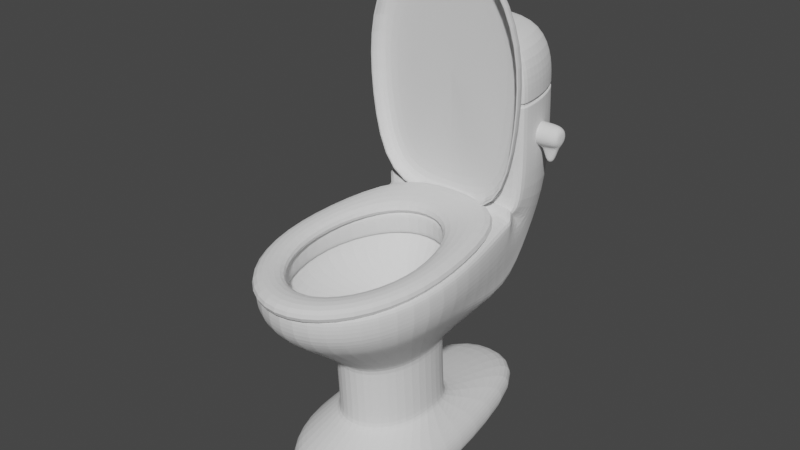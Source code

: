 # Source: Toilet.blend  (saved by Blender 2.91.10; exported with 4.5.12 LTS)
import bpy
from mathutils import Matrix  # noqa: F401  (used for matrix-valued properties, if any)

bpy.ops.wm.read_factory_settings(use_empty=True)
scene = bpy.context.scene
scene.name = 'Scene'

# ---- collections
col_collection = bpy.data.collections.new('Collection'); scene.collection.children.link(col_collection)

# ---- world
world_world = bpy.data.worlds.new('World'); scene.world = world_world
world_world.use_nodes = True; world_world.node_tree.nodes.clear()
_N = world_world.node_tree.nodes; _L = world_world.node_tree.links
n0 = _N.new('ShaderNodeOutputWorld'); n0.name = 'World Output'; n0.location = (300, 300)
n1 = _N.new('ShaderNodeBackground'); n1.name = 'Background'; n1.location = (10, 300)
n1.inputs[0].default_value = (0.05088, 0.05088, 0.05088, 1.0)
_L.new(n1.outputs[0], n0.inputs[0])
n0.is_active_output = True
world_world.color = (0.05088, 0.05088, 0.05088)
world_world.use_sun_shadow = False
world_world.sun_shadow_jitter_overblur = 0.0

# ---- meshes
me_cylinder_003 = bpy.data.meshes.new('Cylinder.003')
me_cylinder_003.from_pydata([(0.05604, 0.5227, 0.7708), (1.153, -0.7085, 0.6805), (1.153, -1.73, 0.6805), (0.7278, -2.552, 0.6805), (0.048, -2.862, 0.6805), (-0.6318, -2.552, 0.6805), (-1.057, -1.73, 0.6805), (-1.057, -0.7085, 0.6805), (-0.8305, 0.5227, 0.6805), (0.9265, 0.5227, 0.6805), (0.05604, 0.04204, 0.9705), (0.6767, -0.7564, 0.8856), (0.6768, -1.618, 0.8876), (0.3804, -2.191, 0.8907), (0.048, -2.343, 0.8927), (-0.2844, -2.191, 0.8907), (-0.5808, -1.618, 0.8876), (-0.5807, -0.7564, 0.8856), (0.5298, 0.04256, 0.8802), (-0.4338, 0.04255, 0.8802), (1.153, -0.713, 0.8862), (1.153, -1.734, 0.8862), (0.7278, -2.556, 0.8862), (0.048, -2.867, 0.8862), (-0.6318, -2.556, 0.8862), (-1.057, -1.734, 0.8862), (-1.057, -0.713, 0.8862), (0.9265, 0.5182, 0.8862), (-0.8305, 0.5182, 0.8862), (0.05605, 0.5182, 0.9764), (0.1267, 3.713, 0.552), (0.1267, 3.424, 1.95), (0.7656, 3.723, 0.3151), (0.7958, 3.434, 1.702), (1.032, 3.536, -0.3236), (1.07, 3.322, -0.3228), (1.032, 3.569, -1.107), (1.07, 3.357, -1.126), (0.6799, 3.596, -1.736), (0.7065, 3.384, -1.775), (0.1187, 3.606, -1.973), (0.1187, 3.395, -2.023), (-0.4426, 3.596, -1.736), (-0.4691, 3.384, -1.775), (-0.7948, 3.569, -1.107), (-0.8324, 3.357, -1.126), (-0.7948, 3.536, -0.3236), (-0.8324, 3.322, -0.3228), (-0.5122, 3.723, 0.3151), (-0.5424, 3.434, 1.702), (1.26, 0.9211, -0.3446), (1.26, 0.9621, -1.308), (0.824, 0.9953, -2.087), (0.1187, 1.008, -2.385), (-0.5867, 0.9953, -2.087), (-1.023, 0.9621, -1.308), (-1.023, 0.9211, -0.3446), (0.1267, 3.653, 1.96), (0.7958, 3.663, 1.712), (1.07, 3.535, -0.3138), (1.07, 3.57, -1.116), (0.7065, 3.597, -1.766), (0.1187, 3.608, -2.014), (-0.4691, 3.597, -1.766), (-0.8324, 3.57, -1.116), (-0.8324, 3.535, -0.3138), (-0.5424, 3.663, 1.712), (-0.7295, 3.177, -0.3725), (-0.47, 3.281, 1.582), (-0.7295, 3.208, -1.088), (-0.4055, 3.232, -1.668), (0.1187, 3.242, -1.889), (0.6429, 3.232, -1.668), (0.9668, 3.208, -1.088), (0.1267, 3.272, 1.803), (0.7234, 3.281, 1.582), (0.9668, 3.177, -0.3725), (0.5281, 2.999, 0.2143), (0.5355, 3.028, 0.2271), (0.1267, 3.022, 0.3786), (0.1267, 2.992, 0.3631), (0.6893, 2.853, -0.1823), (0.6998, 2.88, -0.1767), (0.6893, 2.873, -0.6639), (0.6998, 2.901, -0.6672), (0.4713, 2.89, -1.054), (0.4778, 2.918, -1.064), (0.1187, 2.896, -1.202), (0.1187, 2.924, -1.215), (-0.234, 2.89, -1.054), (-0.2405, 2.918, -1.064), (-0.452, 2.873, -0.6639), (-0.4624, 2.901, -0.6672), (-0.452, 2.853, -0.1823), (-0.4624, 2.88, -0.1767), (-0.2747, 2.999, 0.2143), (-0.2821, 3.028, 0.2271), (0.5341, 2.024, 0.1822), (0.5281, 2.057, 0.1742), (0.1267, 2.05, 0.323), (0.1267, 2.018, 0.3332), (0.6978, 1.946, -0.2173), (0.6893, 1.976, -0.2196), (0.6978, 1.967, -0.7061), (0.6893, 1.997, -0.7012), (0.4766, 1.984, -1.101), (0.4713, 2.014, -1.091), (0.1187, 1.991, -1.253), (0.1187, 2.02, -1.24), (-0.2392, 1.984, -1.101), (-0.234, 2.014, -1.091), (-0.4605, 1.967, -0.7061), (-0.452, 1.997, -0.7012), (-0.4605, 1.946, -0.2173), (-0.452, 1.976, -0.2196), (-0.2807, 2.024, 0.1822), (-0.2747, 2.057, 0.1742), (0.6618, 0.8936, 0.3011), (0.1187, 0.8839, 0.5303), (1.044, 0.9227, -0.3823), (1.044, 0.9605, -1.27), (0.6618, 0.9896, -1.954), (0.1187, 0.9993, -2.183), (-0.4244, 0.9896, -1.954), (-0.8067, 0.9605, -1.27), (-0.8067, 0.9227, -0.3823), (-0.4244, 0.8936, 0.3011), (0.5531, 1.253, 0.09053), (0.1187, 1.245, 0.2739), (0.859, 1.276, -0.4562), (0.859, 1.306, -1.166), (0.5531, 1.33, -1.713), (0.1187, 1.337, -1.897), (-0.3158, 1.33, -1.713), (-0.6216, 1.306, -1.166), (-0.6216, 1.276, -0.4562), (-0.3158, 1.253, 0.09053), (0.4888, 1.612, -0.1238), (0.4888, 1.624, -0.3902), (-0.09857, 1.632, -0.5952), (-0.2515, 1.612, -0.1238), (-0.09857, 1.604, 0.0812), (0.3359, 1.604, 0.0812), (0.1187, 1.601, 0.15), (0.3359, 1.632, -0.5952), (0.1187, 1.635, -0.664), (-0.2515, 1.624, -0.3902), (0.2586, 2.002, -0.0224), (0.1187, 2.0, 0.02189), (0.3571, 2.007, -0.1545), (0.3571, 2.015, -0.3261), (0.2586, 2.02, -0.4582), (0.1187, 2.022, -0.5025), (-0.02128, 2.02, -0.4582), (-0.1198, 2.015, -0.3261), (-0.1198, 2.007, -0.1545), (-0.02128, 2.002, -0.0224), (0.19, 2.471, -0.1534), (0.1187, 2.489, -0.139), (0.2402, 2.419, -0.1964), (0.2402, 2.352, -0.2523), (0.19, 2.3, -0.2953), (0.1187, 2.283, -0.3097), (0.04734, 2.3, -0.2953), (-0.002866, 2.352, -0.2523), (-0.002866, 2.419, -0.1964), (0.04734, 2.471, -0.1534), (0.1933, 2.942, -0.6821), (0.122, 2.965, -0.679), (0.2436, 2.876, -0.6914), (0.2436, 2.789, -0.7034), (0.1933, 2.722, -0.7127), (0.122, 2.7, -0.7158), (0.05069, 2.722, -0.7127), (0.0004827, 2.789, -0.7034), (0.0004827, 2.876, -0.6914), (0.05069, 2.942, -0.6821), (0.1933, 2.99, -1.022), (0.122, 3.012, -1.019), (0.2436, 2.923, -1.031), (0.2436, 2.836, -1.044), (0.1933, 2.769, -1.053), (0.122, 2.747, -1.056), (0.05069, 2.769, -1.053), (0.0004827, 2.836, -1.044), (0.0004827, 2.923, -1.031), (0.05069, 2.99, -1.022), (-0.7983, 1.022, 0.7908), (0.1267, 0.5001, 0.7686), (0.1267, 1.727, 0.9742), (1.036, 1.022, 0.7908), (0.003906, 0.4394, 0.9012), (0.003906, 1.173, 1.578), (-0.9062, 0.8206, 1.236), (0.9277, 0.8206, 1.236), (-1.023, 0.3957, 1.436), (0.02104, 0.4148, 0.9866), (0.02104, 0.376, 1.898), (1.065, 0.3957, 1.436), (-1.023, -1.323, 1.363), (0.02104, -1.304, 0.9135), (0.02104, -1.343, 1.825), (1.065, -1.323, 1.363), (0.02104, -1.753, 1.345), (-0.8139, -1.753, 1.345), (0.856, -1.753, 1.345), (0.6124, 0.6306, 0.1873), (0.6329, 0.5971, 0.2142), (0.1187, 0.5878, 0.4311), (0.1187, 0.6217, 0.3956), (0.9599, 0.657, -0.434), (0.9918, 0.6244, -0.4271), (0.9599, 0.6914, -1.241), (0.9918, 0.6594, -1.251), (0.6124, 0.7178, -1.862), (0.6349, 0.6866, -1.889), (0.1187, 0.7267, -2.071), (0.1187, 0.6958, -2.107), (-0.3751, 0.7178, -1.862), (-0.3976, 0.6866, -1.889), (-0.7226, 0.6914, -1.241), (-0.7545, 0.6594, -1.251), (-0.7226, 0.657, -0.434), (-0.7544, 0.6244, -0.4271), (-0.3751, 0.6306, 0.1873), (-0.3955, 0.5971, 0.2142), (0.6282, 0.8966, 0.2314), (0.6124, 0.8657, 0.1973), (0.1187, 0.8568, 0.4056), (0.1187, 0.8875, 0.4462), (0.9871, 0.9239, -0.4097), (0.9599, 0.8921, -0.424), (0.9871, 0.9593, -1.243), (0.9599, 0.9265, -1.231), (0.6282, 0.9866, -1.884), (0.6124, 0.9529, -1.852), (0.1187, 0.9958, -2.099), (0.1187, 0.9618, -2.061), (-0.3908, 0.9866, -1.884), (-0.3751, 0.9529, -1.852), (-0.7497, 0.9593, -1.243), (-0.7226, 0.9265, -1.231), (-0.7497, 0.9239, -0.4097), (-0.7226, 0.8921, -0.424), (-0.3908, 0.8966, 0.2314), (-0.3751, 0.8657, 0.1973), (1.26, 0.656, -0.3559), (1.224, 0.6218, -0.3668), (1.224, 0.662, -1.311), (1.26, 0.6971, -1.319), (0.7985, 0.6943, -2.071), (0.824, 0.7304, -2.098), (0.1187, 0.7065, -2.358), (0.1187, 0.7431, -2.396), (-0.5611, 0.6943, -2.071), (-0.5867, 0.7304, -2.098), (-0.9863, 0.662, -1.311), (-1.023, 0.6971, -1.319), (-0.9862, 0.6218, -0.3668), (-1.023, 0.656, -0.3559), (-0.7598, 0.5733, 0.7717), (-0.7983, 0.6077, 0.7732), (1.036, 0.6077, 0.7732), (0.9972, 0.5733, 0.7717), (-0.7983, 0.607, 0.7731), (-0.8729, 0.5001, 0.7686), (1.036, 0.607, 0.7731), (1.126, 0.5001, 0.7686), (-0.9958, 0.4394, 0.9012), (-0.9062, 0.539, 0.929), (1.004, 0.4394, 0.9012), (0.9277, 0.539, 0.929), (-0.9961, 0.5074, 0.9041), (-0.9062, 0.5379, 0.9278), (0.9277, 0.5379, 0.9278), (1.004, 0.5074, 0.9041), (-0.9793, 0.4148, 0.9866), (-1.023, 0.413, 1.029), (1.021, 0.4148, 0.9866), (1.065, 0.413, 1.029), (-1.023, -1.306, 0.9552), (-0.9793, -1.304, 0.9135), (1.065, -1.306, 0.9552), (1.021, -1.304, 0.9135), (0.02104, -1.7, 0.9796), (0.02104, -1.739, 1.027), (-0.7887, -1.7, 0.9796), (-0.8139, -1.739, 1.027), (0.8307, -1.7, 0.9796), (0.856, -1.739, 1.027), (-0.9368, 1.138, -0.4054), (-0.8912, 1.23, -0.4069), (-0.9369, 1.174, -1.249), (-0.8917, 1.263, -1.206), (-0.5332, 1.205, -1.931), (-0.5058, 1.291, -1.852), (0.1187, 1.301, -2.099), (0.1187, 1.217, -2.19), (0.7432, 1.291, -1.852), (0.7705, 1.205, -1.931), (1.129, 1.263, -1.206), (1.174, 1.174, -1.249), (1.129, 1.23, -0.4069), (1.174, 1.139, -0.4055), (0.91, 1.592, 0.954), (0.966, 1.741, 0.9434), (-0.6729, 1.591, 0.9537), (-0.7069, 1.739, 0.9504), (0.8257, 1.173, 1.578), (0.8058, 1.096, 1.535), (-0.8179, 1.173, 1.578), (-0.7839, 1.097, 1.536), (0.9265, 0.3785, 1.841), (0.8428, 0.376, 1.898), (-0.8843, 0.3785, 1.841), (-0.8007, 0.376, 1.898), (0.8426, -1.343, 1.825), (0.9263, -1.34, 1.768), (-0.8005, -1.343, 1.825), (-0.8842, -1.34, 1.768), (0.02104, -1.711, 1.73), (0.02104, -1.766, 1.659), (0.6892, -1.711, 1.73), (0.749, -1.766, 1.659), (-0.7069, -1.766, 1.659), (-0.6472, -1.711, 1.73), (1.065, -0.9386, 0.9711), (1.065, -0.8615, 0.9744), (1.021, -0.8597, 0.9324), (1.021, -0.9368, 0.9291), (0.02104, -0.9368, 0.9291), (0.02104, -0.8597, 0.9324), (-1.023, -0.8788, 1.381), (-1.023, -0.9559, 1.378), (1.065, -0.9559, 1.378), (1.065, -0.8788, 1.381), (0.02104, -0.8985, 1.844), (0.02104, -0.9756, 1.841), (0.02104, -0.9756, 1.841), (0.02104, -0.8985, 1.844), (1.065, -0.8788, 1.381), (1.065, -0.9559, 1.378), (-1.023, -0.9559, 1.378), (-1.023, -0.8788, 1.381), (0.02104, -0.8597, 0.9324), (0.02104, -0.9368, 0.9291), (1.021, -0.9368, 0.9291), (1.021, -0.8597, 0.9324), (1.065, -0.8615, 0.9744), (1.065, -0.9386, 0.9711), (-0.9793, -0.8597, 0.9324), (-0.9793, -0.9368, 0.9291), (-1.023, -0.9386, 0.9711), (-1.023, -0.8615, 0.9744), (0.8427, -0.8985, 1.844), (0.8427, -0.9756, 1.841), (0.9263, -0.9731, 1.784), (0.9263, -0.8961, 1.787), (-0.8842, -0.8961, 1.787), (-0.8842, -0.9731, 1.784), (-0.8006, -0.9756, 1.841), (-0.8006, -0.8985, 1.844), (-0.9793, -0.8597, 0.9324), (-0.9793, -0.9368, 0.9291), (-1.023, -0.9386, 0.9711), (-1.023, -0.8615, 0.9744), (0.8427, -0.8985, 1.844), (0.8427, -0.9756, 1.841), (0.9263, -0.9731, 1.784), (0.9263, -0.8961, 1.787), (-0.8842, -0.8961, 1.787), (-0.8842, -0.9731, 1.784), (-0.8006, -0.9756, 1.841), (-0.8006, -0.8985, 1.844), (-0.8842, -0.8961, 1.787), (-0.8842, -0.9731, 1.784), (-0.8006, -0.9756, 1.841), (-0.8006, -0.8985, 1.844), (0.8427, -0.8985, 1.844), (0.8427, -0.9756, 1.841), (0.9263, -0.9731, 1.784), (0.9263, -0.8961, 1.787), (-0.9793, -0.8597, 0.9324), (-0.9793, -0.9368, 0.9291), (-1.023, -0.9386, 0.9711), (-1.023, -0.8615, 0.9744), (1.021, -0.9368, 0.9291), (1.021, -0.8597, 0.9324), (1.065, -0.8615, 0.9744), (1.065, -0.9386, 0.9711), (-1.023, -0.9559, 1.378), (-1.023, -0.8788, 1.381), (1.065, -0.8788, 1.381), (1.065, -0.9559, 1.378), (0.02104, -0.8597, 0.9324), (0.02104, -0.9368, 0.9291), (0.02104, -0.9756, 1.841), (0.02104, -0.8985, 1.844), (-0.8842, -0.8961, 1.787), (-0.8842, -0.9731, 1.784), (-0.8006, -0.9756, 1.841), (-0.8006, -0.8985, 1.844), (0.8427, -0.8985, 1.844), (0.8427, -0.9756, 1.841), (0.9263, -0.9731, 1.784), (0.9263, -0.8961, 1.787), (-0.9793, -0.8597, 0.9324), (-0.9793, -0.9368, 0.9291), (-1.023, -0.9386, 0.9711), (-1.023, -0.8615, 0.9744), (1.021, -0.9368, 0.9291), (1.021, -0.8597, 0.9324), (1.065, -0.8615, 0.9744), (1.065, -0.9386, 0.9711), (-1.023, -0.9559, 1.378), (-1.023, -0.8788, 1.381), (1.065, -0.8788, 1.381), (1.065, -0.9559, 1.378), (0.02104, -0.8597, 0.9324), (0.02104, -0.9368, 0.9291), (0.02104, -0.9756, 1.841), (0.02104, -0.8985, 1.844), (-0.8636, -0.8954, 1.772), (-0.8636, -0.9725, 1.768), (-0.793, -0.9745, 1.816), (-0.793, -0.8975, 1.819), (0.8351, -0.8975, 1.819), (0.835, -0.9745, 1.816), (0.9058, -0.9725, 1.768), (0.9058, -0.8954, 1.771), (-0.9696, -0.8607, 0.9564), (-0.9696, -0.9378, 0.9531), (-0.9989, -0.939, 0.9812), (-0.9989, -0.8619, 0.9845), (1.012, -0.9378, 0.9531), (1.012, -0.8607, 0.9564), (1.041, -0.8619, 0.9845), (1.041, -0.939, 0.9812), (-0.9972, -0.9557, 1.374), (-0.9972, -0.8787, 1.377), (1.039, -0.8787, 1.377), (1.039, -0.9557, 1.374), (0.02104, -0.8608, 0.9583), (0.02104, -0.9379, 0.955), (0.02104, -0.9745, 1.815), (0.02104, -0.8974, 1.818), (0.02104, -0.9905, 1.84), (-0.8006, -0.9905, 1.84), (0.8427, -0.9905, 1.84), (1.065, -0.9535, 0.9704), (1.065, -0.9708, 1.378), (0.9263, -0.988, 1.783), (-0.8842, -0.988, 1.783), (-1.023, -0.9708, 1.378), (-1.023, -0.9535, 0.9704), (-0.9793, -0.9517, 0.9285), (0.02104, -0.9517, 0.9285), (1.021, -0.9517, 0.9285), (0.8427, -0.8879, 1.844), (0.02104, -0.8879, 1.844), (-0.8006, -0.8879, 1.844), (1.065, -0.8682, 1.382), (0.9263, -0.8855, 1.787), (1.065, -0.8509, 0.9748), (-0.8842, -0.8855, 1.788), (-1.023, -0.8682, 1.382), (-1.023, -0.8509, 0.9748), (0.02104, -0.8491, 0.9328), (1.021, -0.8491, 0.9328), (-0.9793, -0.8491, 0.9328), (-0.8636, -0.8979, 1.771), (-0.8636, -0.934, 1.77), (-0.8636, -0.97, 1.768), (-0.793, -0.972, 1.816), (-0.793, -0.936, 1.817), (-0.793, -0.9, 1.819), (0.8351, -0.9, 1.819), (0.8351, -0.936, 1.817), (0.835, -0.972, 1.816), (0.9058, -0.97, 1.768), (0.9058, -0.9339, 1.77), (0.9058, -0.8979, 1.771), (-0.9696, -0.8633, 0.9563), (-0.9696, -0.8993, 0.9547), (-0.9696, -0.9353, 0.9532), (-0.9989, -0.9365, 0.9813), (-0.9989, -0.9005, 0.9828), (-0.9989, -0.8645, 0.9844), (1.012, -0.9353, 0.9532), (1.012, -0.8993, 0.9547), (1.012, -0.8633, 0.9563), (1.041, -0.8645, 0.9844), (1.041, -0.9005, 0.9828), (1.041, -0.9365, 0.9813), (-0.9972, -0.9532, 1.374), (-0.9972, -0.9172, 1.376), (-0.9972, -0.8812, 1.377), (1.039, -0.8812, 1.377), (1.039, -0.9172, 1.376), (1.039, -0.9532, 1.374), (0.02104, -0.8633, 0.9581), (0.02104, -0.8993, 0.9566), (0.02104, -0.9353, 0.9551), (0.02104, -0.9719, 1.815), (0.02104, -0.9359, 1.816), (0.02104, -0.8999, 1.818), (0.8151, -0.5533, 1.392), (1.288, -0.5502, 1.387), (0.8155, -0.5463, 1.432), (1.288, -0.5434, 1.426), (0.8158, -0.5274, 1.467), (1.289, -0.5249, 1.461), (0.8161, -0.4985, 1.495), (1.289, -0.4966, 1.488), (0.8163, -0.4622, 1.513), (1.289, -0.4611, 1.505), (0.8163, -0.4223, 1.519), (1.289, -0.4221, 1.511), (0.8162, -0.3825, 1.512), (1.289, -0.3833, 1.504), (0.816, -0.3469, 1.493), (1.289, -0.3485, 1.486), (0.8157, -0.3188, 1.464), (1.289, -0.3211, 1.457), (0.8153, -0.3011, 1.428), (1.287, -0.2919, 1.421), (0.8149, -0.2955, 1.388), (1.295, -0.2846, 1.383), (0.8145, -0.3024, 1.348), (1.287, -0.2931, 1.345), (0.8142, -0.3213, 1.312), (1.287, -0.3235, 1.309), (0.8139, -0.3503, 1.284), (1.287, -0.3518, 1.282), (0.8137, -0.3866, 1.267), (1.287, -0.3872, 1.264), (0.8137, -0.4265, 1.261), (1.287, -0.4262, 1.259), (0.8138, -0.4662, 1.268), (1.287, -0.4651, 1.266), (0.814, -0.5019, 1.287), (1.287, -0.4999, 1.284), (0.8143, -0.5299, 1.316), (1.287, -0.5273, 1.313), (0.8147, -0.5477, 1.352), (1.288, -0.5446, 1.348), (1.034, -0.5535, 1.39), (1.035, -0.5465, 1.429), (1.035, -0.5276, 1.465), (1.035, -0.4985, 1.493), (1.036, -0.4622, 1.511), (1.036, -0.4222, 1.517), (1.035, -0.3824, 1.51), (1.035, -0.3466, 1.491), (1.035, -0.3185, 1.462), (1.035, -0.3008, 1.425), (1.034, -0.2951, 1.385), (1.034, -0.3021, 1.346), (1.033, -0.321, 1.31), (1.033, -0.3501, 1.282), (1.033, -0.3864, 1.264), (1.033, -0.4264, 1.258), (1.033, -0.4662, 1.265), (1.033, -0.5019, 1.284), (1.034, -0.5301, 1.313), (1.034, -0.5478, 1.35), (1.14, -0.5534, 1.389), (1.14, -0.5465, 1.428), (1.141, -0.5275, 1.464), (1.141, -0.4985, 1.492), (1.141, -0.4622, 1.51), (1.141, -0.4221, 1.516), (1.141, -0.3823, 1.509), (1.141, -0.3466, 1.49), (1.141, -0.3185, 1.461), (1.141, -0.2895, 1.423), (1.132, -0.2814, 1.384), (1.141, -0.2908, 1.345), (1.139, -0.321, 1.309), (1.139, -0.35, 1.281), (1.139, -0.3863, 1.263), (1.138, -0.4264, 1.257), (1.139, -0.4662, 1.264), (1.139, -0.5019, 1.283), (1.139, -0.53, 1.312), (1.139, -0.5478, 1.349), (1.25, -0.08991, 1.38), (1.249, -0.09679, 1.399), (1.249, -0.09742, 1.361), (1.18, -0.09682, 1.4), (1.179, -0.08994, 1.381), (1.18, -0.09745, 1.362), (1.348, -0.502, 1.411), (1.348, -0.5064, 1.386), (1.348, -0.4899, 1.434), (1.348, -0.4714, 1.452), (1.348, -0.4483, 1.463), (1.348, -0.4228, 1.467), (1.348, -0.3975, 1.462), (1.348, -0.3747, 1.45), (1.348, -0.3568, 1.432), (1.348, -0.3455, 1.408), (1.348, -0.3419, 1.383), (1.347, -0.3463, 1.358), (1.347, -0.3584, 1.335), (1.347, -0.3769, 1.317), (1.347, -0.4, 1.306), (1.347, -0.4255, 1.302), (1.347, -0.4509, 1.306), (1.347, -0.4736, 1.319), (1.347, -0.4915, 1.337), (1.347, -0.5028, 1.36), (0.1267, 0.5333, 0.8964), (0.5666, 0.6421, 0.1504), (0.1187, 0.6334, 0.3546), (0.8792, 0.6678, -0.4532), (0.8793, 0.7008, -1.228), (0.5684, 0.7263, -1.829), (0.1187, 0.7351, -2.034), (-0.331, 0.7263, -1.829), (-0.642, 0.7008, -1.228), (-0.6419, 0.6678, -0.4532), (-0.3292, 0.6421, 0.1504), (1.224, 0.6758, -0.3299), (1.224, 0.7192, -1.35), (0.7985, 0.7542, -2.172), (0.1187, 0.7674, -2.482), (-0.5611, 0.7542, -2.172), (-0.9863, 0.7192, -1.35), (-0.9862, 0.6758, -0.3299), (-0.7598, 0.6235, 0.9002), (0.9972, 0.6235, 0.9002), (0.5666, 0.4633, 0.1389), (0.1187, 0.4546, 0.3431), (0.8792, 0.489, -0.4647), (0.8793, 0.522, -1.24), (0.5684, 0.5475, -1.841), (0.1187, 0.5562, -2.046), (-0.331, 0.5475, -1.841), (-0.6419, 0.522, -1.24), (-0.6419, 0.489, -0.4647), (-0.3292, 0.4633, 0.1389), (0.1267, 0.328, 0.8831), (1.224, 0.4705, -0.3432), (1.224, 0.5139, -1.363), (0.7985, 0.5489, -2.185), (0.1187, 0.5621, -2.495), (-0.5611, 0.5489, -2.185), (-0.9863, 0.5139, -1.363), (-0.9862, 0.4705, -0.3432), (0.9972, 0.4182, 0.8869), (-0.7598, 0.4182, 0.8869)], [], [(11, 18, 10, 19, 17, 16, 15, 14, 13, 12), (6, 5, 24, 25), (7, 6, 25, 26), (1, 9, 27, 20), (8, 7, 26, 28), (2, 1, 20, 21), (3, 2, 21, 22), (4, 3, 22, 23), (0, 8, 28, 29), (5, 4, 23, 24), (9, 0, 29, 27), (11, 12, 21, 20), (12, 13, 22, 21), (13, 14, 23, 22), (14, 15, 24, 23), (15, 16, 25, 24), (16, 17, 26, 25), (18, 11, 20, 27), (17, 19, 28, 26), (19, 10, 29, 28), (10, 18, 27, 29), (57, 31, 33, 58), (58, 33, 35, 59), (59, 35, 37, 60), (60, 37, 39, 61), (61, 39, 41, 62), (62, 41, 43, 63), (63, 43, 45, 64), (64, 45, 47, 65), (65, 47, 49, 66), (66, 49, 31, 57), (30, 32, 34, 36, 38, 40, 42, 44, 46, 48), (297, 299, 52, 53), (189, 307, 310, 192), (111, 109, 295, 293), (113, 111, 293, 291), (109, 107, 296, 295), (107, 105, 298, 296), (103, 101, 302, 300), (72, 73, 84, 86), (101, 97, 305, 302), (301, 303, 50, 51), (81, 77, 98, 102), (76, 75, 78, 82), (67, 69, 92, 94), (71, 72, 86, 88), (75, 74, 79, 78), (68, 67, 94, 96), (70, 71, 88, 90), (73, 76, 82, 84), (74, 68, 96, 79), (69, 70, 90, 92), (187, 56, 259, 261), (93, 91, 112, 114), (87, 85, 106, 108), (265, 188, 191, 268), (95, 93, 114, 116), (89, 87, 108, 110), (83, 81, 102, 104), (80, 95, 116, 99), (91, 89, 110, 112), (85, 83, 104, 106), (216, 214, 235, 237), (217, 219, 254, 252), (207, 211, 247, 263), (223, 225, 260, 258), (219, 221, 256, 254), (50, 190, 262, 246), (187, 261, 264), (221, 223, 258, 256), (215, 217, 252, 250), (32, 30, 57, 58), (34, 32, 58, 59), (36, 34, 59, 60), (38, 36, 60, 61), (40, 38, 61, 62), (42, 40, 62, 63), (44, 42, 63, 64), (46, 44, 64, 65), (48, 46, 65, 66), (30, 48, 66, 57), (31, 49, 68, 74), (35, 33, 75, 76), (37, 35, 76, 73), (33, 31, 74, 75), (39, 37, 73, 72), (41, 39, 72, 71), (43, 41, 71, 70), (45, 43, 70, 69), (47, 45, 69, 67), (49, 47, 67, 68), (78, 79, 80, 77), (82, 78, 77, 81), (84, 82, 81, 83), (86, 84, 83, 85), (88, 86, 85, 87), (90, 88, 87, 89), (92, 90, 89, 91), (94, 92, 91, 93), (96, 94, 93, 95), (79, 96, 95, 80), (98, 99, 100, 97), (102, 98, 97, 101), (104, 102, 101, 103), (106, 104, 103, 105), (108, 106, 105, 107), (110, 108, 107, 109), (112, 110, 109, 111), (114, 112, 111, 113), (116, 114, 113, 115), (99, 116, 115, 100), (77, 80, 99, 98), (306, 187, 193, 311), (299, 301, 51, 52), (305, 189, 192, 308), (303, 304, 190, 50), (105, 103, 300, 298), (292, 294, 54, 55), (115, 113, 291, 307), (306, 290, 56, 187), (294, 297, 53, 54), (209, 224, 245, 228), (210, 206, 227, 231), (52, 51, 249, 251), (214, 212, 233, 235), (218, 216, 237, 239), (220, 218, 239, 241), (222, 220, 241, 243), (224, 222, 243, 245), (226, 229, 118, 117), (212, 210, 231, 233), (230, 226, 117, 119), (213, 215, 250, 248), (56, 55, 257, 259), (53, 52, 251, 253), (262, 190, 266), (225, 208, 188, 260), (54, 53, 253, 255), (51, 50, 246, 249), (260, 188, 265), (55, 54, 255, 257), (122, 121, 131, 132), (244, 242, 125, 126), (238, 236, 122, 123), (229, 244, 126, 118), (240, 238, 123, 124), (234, 232, 120, 121), (232, 230, 119, 120), (242, 240, 124, 125), (236, 234, 121, 122), (129, 127, 142, 137), (119, 117, 127, 129), (126, 125, 135, 136), (123, 122, 132, 133), (120, 119, 129, 130), (118, 126, 136, 128), (124, 123, 133, 134), (121, 120, 130, 131), (117, 118, 128, 127), (125, 124, 134, 135), (136, 135, 140, 141), (133, 132, 145, 139), (130, 129, 137, 138), (128, 136, 141, 143), (134, 133, 139, 146), (131, 130, 138, 144), (127, 128, 143, 142), (135, 134, 146, 140), (132, 131, 144, 145), (139, 145, 152, 153), (150, 149, 159, 160), (138, 137, 149, 150), (143, 141, 156, 148), (146, 139, 153, 154), (144, 138, 150, 151), (142, 143, 148, 147), (140, 146, 154, 155), (145, 144, 151, 152), (137, 142, 147, 149), (141, 140, 155, 156), (164, 163, 173, 174), (148, 156, 166, 158), (154, 153, 163, 164), (151, 150, 160, 161), (147, 148, 158, 157), (155, 154, 164, 165), (152, 151, 161, 162), (149, 147, 157, 159), (156, 155, 165, 166), (153, 152, 162, 163), (171, 170, 180, 181), (161, 160, 170, 171), (157, 158, 168, 167), (165, 164, 174, 175), (162, 161, 171, 172), (159, 157, 167, 169), (166, 165, 175, 176), (163, 162, 172, 173), (160, 159, 169, 170), (158, 166, 176, 168), (167, 168, 178, 177), (175, 174, 184, 185), (172, 171, 181, 182), (169, 167, 177, 179), (176, 175, 185, 186), (173, 172, 182, 183), (170, 169, 179, 180), (168, 176, 186, 178), (174, 173, 183, 184), (268, 191, 272), (97, 100, 189, 305), (308, 192, 197, 313), (187, 264, 269, 193), (188, 263, 267), (208, 207, 263, 188), (193, 269, 273), (271, 194, 274), (190, 304, 309, 194), (188, 267, 270, 191), (100, 115, 307, 189), (266, 190, 194, 271), (193, 273, 277, 195), (274, 194, 198, 279), (459, 460, 361, 339), (191, 275, 278, 196), (272, 191, 196, 276), (191, 270, 275), (468, 278, 279, 463), (464, 465, 343, 358), (281, 200, 284, 286), (458, 459, 339, 354), (192, 310, 315, 197), (311, 193, 195, 314), (469, 467, 344, 350), (194, 309, 312, 198), (203, 204, 287, 285), (201, 318, 325, 320), (323, 321, 203, 205), (199, 280, 287, 204), (453, 454, 280, 199), (463, 461, 340, 348), (467, 468, 347, 344), (316, 201, 320, 322), (321, 324, 204, 203), (205, 203, 285, 289), (202, 317, 323, 205), (200, 283, 288, 284), (319, 199, 204, 324), (282, 202, 205, 289), (207, 208, 209, 206), (211, 207, 206, 210), (213, 211, 210, 212), (215, 213, 212, 214), (217, 215, 214, 216), (219, 217, 216, 218), (221, 219, 218, 220), (223, 221, 220, 222), (225, 223, 222, 224), (208, 225, 224, 209), (227, 228, 229, 226), (231, 227, 226, 230), (233, 231, 230, 232), (235, 233, 232, 234), (237, 235, 234, 236), (239, 237, 236, 238), (241, 239, 238, 240), (243, 241, 240, 242), (245, 243, 242, 244), (228, 245, 244, 229), (206, 209, 228, 227), (249, 246, 247, 248), (251, 249, 248, 250), (253, 251, 250, 252), (255, 253, 252, 254), (257, 255, 254, 256), (259, 257, 256, 258), (246, 262, 263, 247), (261, 259, 258, 260), (269, 264, 265, 268), (264, 261, 260, 265), (262, 266, 267, 263), (273, 269, 268, 272), (271, 274, 275, 270), (270, 267, 266, 271), (272, 276, 277, 273), (457, 346, 349, 449), (274, 279, 278, 275), (287, 280, 281, 286), (469, 350, 353, 466), (285, 287, 286, 284), (289, 285, 284, 288), (288, 283, 282, 289), (211, 213, 248, 247), (297, 294, 295, 296), (294, 292, 293, 295), (299, 297, 296, 298), (301, 299, 298, 300), (292, 290, 291, 293), (303, 301, 300, 302), (305, 308, 309, 304), (311, 314, 315, 310), (458, 354, 357, 462), (325, 318, 319, 324), (464, 358, 361, 460), (321, 323, 322, 320), (324, 321, 320, 325), (316, 322, 323, 317), (304, 303, 302, 305), (290, 306, 307, 291), (310, 307, 306, 311), (308, 313, 312, 309), (290, 292, 55, 56), (351, 352, 364, 363), (452, 319, 318, 447), (448, 316, 317, 451), (455, 281, 280, 454), (452, 453, 199, 319), (450, 451, 317, 202), (465, 466, 353, 343), (456, 457, 283, 200), (461, 462, 357, 340), (449, 450, 202, 282), (455, 456, 200, 281), (448, 446, 201, 316), (341, 349, 389, 393), (355, 356, 380, 379), (360, 338, 396, 376), (338, 355, 379, 396), (350, 344, 394, 382), (353, 350, 382, 385), (344, 347, 387, 394), (343, 353, 385, 391), (361, 358, 374, 377), (345, 351, 383, 395), (346, 345, 395, 386), (351, 352, 384, 383), (446, 447, 318, 201), (346, 345, 330, 329), (345, 351, 363, 330), (361, 358, 370, 373), (343, 353, 365, 332), (344, 347, 328, 331), (353, 350, 362, 365), (350, 344, 331, 362), (338, 355, 367, 337), (360, 338, 337, 372), (355, 356, 368, 367), (341, 349, 326, 334), (354, 339, 336, 366), (347, 348, 327, 328), (348, 340, 335, 327), (339, 361, 373, 336), (357, 354, 366, 369), (342, 359, 371, 333), (349, 346, 329, 326), (356, 341, 334, 368), (358, 343, 332, 370), (359, 360, 372, 371), (352, 342, 333, 364), (340, 357, 369, 335), (390, 375, 399, 414), (381, 378, 402, 405), (397, 377, 401, 421), (388, 392, 416, 412), (387, 388, 412, 411), (378, 397, 421, 402), (393, 389, 413, 417), (379, 380, 404, 403), (376, 396, 420, 400), (396, 379, 403, 420), (382, 394, 418, 406), (385, 382, 406, 409), (354, 339, 397, 378), (347, 348, 388, 387), (348, 340, 392, 388), (339, 361, 377, 397), (357, 354, 378, 381), (342, 359, 375, 390), (349, 346, 386, 389), (356, 341, 393, 380), (358, 343, 391, 374), (359, 360, 376, 375), (352, 342, 390, 384), (340, 357, 381, 392), (418, 411, 435, 442), (415, 409, 433, 439), (401, 398, 422, 425), (419, 407, 431, 443), (410, 419, 443, 434), (407, 408, 432, 431), (416, 405, 429, 440), (408, 414, 438, 432), (399, 400, 424, 423), (398, 415, 439, 422), (404, 417, 441, 428), (413, 410, 434, 437), (389, 386, 410, 413), (380, 393, 417, 404), (374, 391, 415, 398), (375, 376, 400, 399), (384, 390, 414, 408), (392, 381, 405, 416), (383, 384, 408, 407), (386, 395, 419, 410), (395, 383, 407, 419), (377, 374, 398, 401), (391, 385, 409, 415), (394, 387, 411, 418), (470, 475, 425, 422), (476, 481, 429, 426), (482, 487, 433, 430), (488, 493, 437, 434), (487, 496, 439, 433), (497, 491, 436, 440), (496, 470, 422, 439), (500, 482, 430, 442), (475, 505, 445, 425), (481, 497, 440, 429), (490, 500, 442, 435), (505, 476, 426, 445), (409, 406, 430, 433), (406, 418, 442, 430), (420, 403, 427, 444), (400, 420, 444, 424), (403, 404, 428, 427), (417, 413, 437, 441), (402, 421, 445, 426), (411, 412, 436, 435), (412, 416, 440, 436), (421, 401, 425, 445), (405, 402, 426, 429), (414, 399, 423, 438), (338, 360, 447, 446), (355, 338, 446, 448), (351, 345, 456, 455), (349, 341, 450, 449), (345, 346, 457, 456), (341, 356, 451, 450), (359, 342, 453, 452), (351, 455, 454, 352), (355, 448, 451, 356), (359, 452, 447, 360), (283, 457, 449, 282), (342, 352, 454, 453), (198, 312, 462, 461), (195, 277, 466, 465), (314, 464, 460, 315), (313, 458, 462, 312), (276, 469, 466, 277), (196, 278, 468, 467), (279, 198, 461, 463), (276, 196, 467, 469), (313, 197, 459, 458), (314, 195, 465, 464), (347, 468, 463, 348), (197, 315, 460, 459), (444, 427, 478, 503), (503, 478, 477, 504), (504, 477, 476, 505), (434, 443, 502, 488), (488, 502, 501, 489), (489, 501, 500, 490), (428, 441, 499, 479), (479, 499, 498, 480), (480, 498, 497, 481), (424, 444, 503, 473), (473, 503, 504, 474), (474, 504, 505, 475), (443, 431, 484, 502), (502, 484, 483, 501), (501, 483, 482, 500), (438, 423, 472, 494), (494, 472, 471, 495), (495, 471, 470, 496), (441, 437, 493, 499), (499, 493, 492, 498), (498, 492, 491, 497), (432, 438, 494, 485), (485, 494, 495, 486), (486, 495, 496, 487), (435, 436, 491, 490), (490, 491, 492, 489), (489, 492, 493, 488), (431, 432, 485, 484), (484, 485, 486, 483), (483, 486, 487, 482), (427, 428, 479, 478), (478, 479, 480, 477), (477, 480, 481, 476), (423, 424, 473, 472), (472, 473, 474, 471), (471, 474, 475, 470), (566, 507, 509, 567), (567, 509, 511, 568), (568, 511, 513, 569), (569, 513, 515, 570), (570, 515, 517, 571), (571, 517, 519, 572), (572, 519, 521, 573), (573, 521, 523, 574), (574, 523, 525, 575), (527, 529, 588, 586), (529, 577, 591, 588), (577, 529, 531, 578), (578, 531, 533, 579), (579, 533, 535, 580), (580, 535, 537, 581), (581, 537, 539, 582), (582, 539, 541, 583), (583, 541, 543, 584), (519, 517, 597, 598), (584, 543, 545, 585), (585, 545, 507, 566), (506, 508, 510, 512, 514, 516, 518, 520, 522, 524, 526, 528, 530, 532, 534, 536, 538, 540, 542, 544), (544, 565, 546, 506), (542, 564, 565, 544), (540, 563, 564, 542), (538, 562, 563, 540), (536, 561, 562, 538), (534, 560, 561, 536), (532, 559, 560, 534), (530, 558, 559, 532), (528, 557, 558, 530), (526, 556, 557, 528), (524, 555, 556, 526), (522, 554, 555, 524), (520, 553, 554, 522), (518, 552, 553, 520), (516, 551, 552, 518), (514, 550, 551, 516), (512, 549, 550, 514), (510, 548, 549, 512), (508, 547, 548, 510), (506, 546, 547, 508), (565, 585, 566, 546), (564, 584, 585, 565), (563, 583, 584, 564), (562, 582, 583, 563), (561, 581, 582, 562), (560, 580, 581, 561), (559, 579, 580, 560), (558, 578, 579, 559), (557, 577, 578, 558), (556, 576, 577, 557), (555, 575, 576, 556), (554, 574, 575, 555), (553, 573, 574, 554), (552, 572, 573, 553), (551, 571, 572, 552), (550, 570, 571, 551), (549, 569, 570, 550), (548, 568, 569, 549), (547, 567, 568, 548), (546, 566, 567, 547), (589, 587, 586, 590), (590, 586, 588, 591), (575, 525, 587, 589), (577, 576, 590, 591), (576, 575, 589, 590), (525, 527, 586, 587), (592, 593, 611, 610, 609, 608, 607, 606, 605, 604, 603, 602, 601, 600, 599, 598, 597, 596, 595, 594), (529, 527, 602, 603), (539, 537, 607, 608), (515, 513, 595, 596), (525, 523, 600, 601), (535, 533, 605, 606), (545, 543, 610, 611), (511, 509, 592, 594), (521, 519, 598, 599), (531, 529, 603, 604), (541, 539, 608, 609), (517, 515, 596, 597), (527, 525, 601, 602), (537, 535, 606, 607), (507, 545, 611, 593), (513, 511, 594, 595), (523, 521, 599, 600), (509, 507, 593, 592), (533, 531, 604, 605), (543, 541, 609, 610), (618, 626, 627, 619), (613, 631, 623, 615), (621, 629, 630, 622), (619, 627, 628, 620), (620, 628, 629, 621), (617, 625, 626, 618), (616, 624, 625, 617), (622, 630, 612, 614), (614, 612, 631, 613), (615, 623, 624, 616), (637, 638, 647, 646), (632, 634, 643, 650), (640, 641, 651, 649), (638, 639, 648, 647), (639, 640, 649, 648), (636, 637, 646, 645), (635, 636, 645, 644), (641, 633, 642, 651), (633, 632, 650, 642), (634, 635, 644, 643), (614, 613, 632, 633), (628, 627, 647, 648), (621, 622, 641, 640), (613, 615, 634, 632), (629, 628, 648, 649), (622, 614, 633, 641), (615, 616, 635, 634), (623, 631, 650, 643), (616, 617, 636, 635), (630, 629, 649, 651), (624, 623, 643, 644), (617, 618, 637, 636), (625, 624, 644, 645), (618, 619, 638, 637), (626, 625, 645, 646), (612, 630, 651, 642), (619, 620, 639, 638), (627, 626, 646, 647), (631, 612, 642, 650), (620, 621, 640, 639)])
_uv = me_cylinder_003.uv_layers.new(name='UVMap')
_uv.uv.foreach_set('vector', [0.3722, 0.3071, 0.3307, 0.4032, 0.2509, 0.4089, 0.1687, 0.4031, 0.1276, 0.3071, 0.1244, 0.1911, 0.1835, 0.1105, 0.25, 0.08915, 0.3165, 0.1105, 0.3756, 0.1911, 0.029, 0.1773, 0.114, 0.06022, 0.114, 0.06022, 0.029, 0.1773, 0.02902, 0.3227, 0.029, 0.1773, 0.029, 0.1773, 0.02902, 0.3227, 0.471, 0.3227, 0.385, 0.4462, 0.385, 0.4462, 0.471, 0.3227, 0.115, 0.4462, 0.02902, 0.3227, 0.02902, 0.3227, 0.115, 0.4462, 0.471, 0.1773, 0.471, 0.3227, 0.471, 0.3227, 0.471, 0.1773, 0.386, 0.06022, 0.471, 0.1773, 0.471, 0.1773, 0.386, 0.06022, 0.25, 0.01604, 0.386, 0.06022, 0.386, 0.06022, 0.25, 0.01604, 0.25, 0.49, 0.1148, 0.4461, 0.1148, 0.4461, 0.25, 0.49, 0.114, 0.06022, 0.25, 0.01604, 0.25, 0.01604, 0.114, 0.06022, 0.3852, 0.4461, 0.25, 0.49, 0.25, 0.49, 0.3852, 0.4461, 0.3722, 0.3071, 0.3756, 0.1911, 0.471, 0.1773, 0.471, 0.3227, 0.3756, 0.1911, 0.3165, 0.1105, 0.386, 0.06022, 0.471, 0.1773, 0.3165, 0.1105, 0.25, 0.08915, 0.25, 0.01604, 0.386, 0.06022, 0.25, 0.08915, 0.1835, 0.1105, 0.114, 0.06022, 0.25, 0.01604, 0.1835, 0.1105, 0.1244, 0.1911, 0.029, 0.1773, 0.114, 0.06022, 0.1244, 0.1911, 0.1276, 0.3071, 0.02902, 0.3227, 0.029, 0.1773, 0.3307, 0.4032, 0.3722, 0.3071, 0.471, 0.3227, 0.385, 0.4462, 0.1276, 0.3071, 0.1687, 0.4031, 0.1148, 0.4461, 0.02902, 0.3227, 0.1687, 0.4031, 0.2509, 0.4089, 0.25, 0.49, 0.1148, 0.4461, 0.2509, 0.4089, 0.3307, 0.4032, 0.385, 0.4462, 0.25, 0.49, 1.0, 0.5, 1.0, 1.0, 0.9, 1.0, 0.9, 0.5, 0.9, 0.5, 0.9, 1.0, 0.8, 1.0, 0.8, 0.5, 0.8, 0.5, 0.8, 1.0, 0.7, 1.0, 0.7, 0.5, 0.7, 0.5, 0.7, 1.0, 0.6, 1.0, 0.6, 0.5, 0.6, 0.5, 0.6, 1.0, 0.5, 1.0, 0.5, 0.5, 0.5, 0.5, 0.5, 1.0, 0.4, 1.0, 0.4, 0.5, 0.4, 0.5, 0.4, 1.0, 0.3, 1.0, 0.3, 0.5, 0.3, 0.5, 0.3, 1.0, 0.2, 1.0, 0.2, 0.5, 0.2, 0.5, 0.2, 1.0, 0.1, 1.0, 0.1, 0.5, 0.1, 0.5, 0.1, 1.0, -7.451e-08, 1.0, -7.451e-08, 0.5, 0.75, 0.4825, 0.8847, 0.4387, 0.9692, 0.3224, 0.9692, 0.1776, 0.8847, 0.0613, 0.75, 0.01754, 0.6153, 0.0613, 0.5308, 0.1776, 0.5308, 0.3224, 0.6153, 0.4387, 0.5, 1.0, 0.6, 1.0, 0.6, 1.0, 0.5, 1.0, -7.451e-08, 1.0, 0.09453, 1.0, 0.09276, 1.0, -7.451e-08, 1.0, 0.3, 1.0, 0.4, 1.0, 0.4, 1.0, 0.3, 1.0, 0.2, 1.0, 0.3, 1.0, 0.3, 1.0, 0.2, 1.0, 0.4, 1.0, 0.5, 1.0, 0.5, 1.0, 0.4, 1.0, 0.5, 1.0, 0.6, 1.0, 0.6, 1.0, 0.5, 1.0, 0.7, 1.0, 0.8, 1.0, 0.8, 1.0, 0.7, 1.0, 0.6, 1.0, 0.7, 1.0, 0.7, 1.0, 0.6, 1.0, 0.8, 1.0, 0.9, 1.0, 0.9016, 1.0, 0.8, 1.0, 0.7, 1.0, 0.8, 1.0, 0.8, 1.0, 0.7, 1.0, 0.8, 1.0, 0.9, 1.0, 0.9, 1.0, 0.8, 1.0, 0.8, 1.0, 0.9, 1.0, 0.9, 1.0, 0.8, 1.0, 0.2, 1.0, 0.3, 1.0, 0.3, 1.0, 0.2, 1.0, 0.5, 1.0, 0.6, 1.0, 0.6, 1.0, 0.5, 1.0, 0.9, 1.0, 1.0, 1.0, 1.0, 1.0, 0.9, 1.0, 0.1, 1.0, 0.2, 1.0, 0.2, 1.0, 0.1, 1.0, 0.4, 1.0, 0.5, 1.0, 0.5, 1.0, 0.4, 1.0, 0.7, 1.0, 0.8, 1.0, 0.8, 1.0, 0.7, 1.0, -7.451e-08, 1.0, 0.1, 1.0, 0.1, 1.0, -7.451e-08, 1.0, 0.3, 1.0, 0.4, 1.0, 0.4, 1.0, 0.3, 1.0, 0.1, 1.0, 0.2, 1.0, 0.2, 1.0, 0.1, 1.0, 0.2, 1.0, 0.3, 1.0, 0.3, 1.0, 0.2, 1.0, 0.5, 1.0, 0.6, 1.0, 0.6, 1.0, 0.5, 1.0, 0.1149, 0.4461, 0.25, 0.49, 0.25, 0.49, 0.1149, 0.4461, 0.1, 1.0, 0.2, 1.0, 0.2, 1.0, 0.1, 1.0, 0.4, 1.0, 0.5, 1.0, 0.5, 1.0, 0.4, 1.0, 0.7, 1.0, 0.8, 1.0, 0.8, 1.0, 0.7, 1.0, -7.451e-08, 1.0, 0.1, 1.0, 0.1, 1.0, -7.451e-08, 1.0, 0.3, 1.0, 0.4, 1.0, 0.4, 1.0, 0.3, 1.0, 0.6, 1.0, 0.7, 1.0, 0.7, 1.0, 0.6, 1.0, 0.25, 0.0601, 0.3487, 0.09219, 0.3487, 0.09219, 0.25, 0.0601, 0.25, 0.05476, 0.1467, 0.08831, 0.114, 0.06022, 0.25, 0.01604, 0.3508, 0.4096, 0.4246, 0.3134, 0.471, 0.3227, 0.385, 0.4462, 0.07538, 0.3134, 0.1492, 0.4096, 0.115, 0.4462, 0.02902, 0.3227, 0.1467, 0.08831, 0.07536, 0.1866, 0.029, 0.1773, 0.114, 0.06022, 0.8, 1.0, 0.9, 1.0, 0.9, 1.0, 0.8, 1.0, 0.1, 1.0, 0.1, 1.0, 0.1, 1.0, 0.07536, 0.1866, 0.07538, 0.3134, 0.02902, 0.3227, 0.029, 0.1773, 0.3533, 0.08831, 0.25, 0.05476, 0.25, 0.01604, 0.386, 0.06022, 0.8847, 0.4387, 0.75, 0.4825, 0.75, 0.49, 0.8911, 0.4442, 0.9692, 0.3224, 0.8847, 0.4387, 0.8911, 0.4442, 0.9783, 0.3242, 0.9692, 0.1776, 0.9692, 0.3224, 0.9783, 0.3242, 0.9783, 0.1758, 0.8847, 0.0613, 0.9692, 0.1776, 0.9783, 0.1758, 0.8911, 0.05584, 0.75, 0.01754, 0.8847, 0.0613, 0.8911, 0.05584, 0.75, 0.01, 0.6153, 0.0613, 0.75, 0.01754, 0.75, 0.01, 0.6089, 0.05584, 0.5308, 0.1776, 0.6153, 0.0613, 0.6089, 0.05584, 0.5217, 0.1758, 0.5308, 0.3224, 0.5308, 0.1776, 0.5217, 0.1758, 0.5217, 0.3242, 0.6153, 0.4387, 0.5308, 0.3224, 0.5217, 0.3242, 0.6089, 0.4442, 0.75, 0.4825, 0.6153, 0.4387, 0.6089, 0.4442, 0.75, 0.49, -7.451e-08, 1.0, 0.1, 1.0, 0.1, 1.0, -7.451e-08, 1.0, 0.8, 1.0, 0.9, 1.0, 0.9, 1.0, 0.8, 1.0, 0.7, 1.0, 0.8, 1.0, 0.8, 1.0, 0.7, 1.0, 0.9, 1.0, 1.0, 1.0, 1.0, 1.0, 0.9, 1.0, 0.6, 1.0, 0.7, 1.0, 0.7, 1.0, 0.6, 1.0, 0.5, 1.0, 0.6, 1.0, 0.6, 1.0, 0.5, 1.0, 0.4, 1.0, 0.5, 1.0, 0.5, 1.0, 0.4, 1.0, 0.3, 1.0, 0.4, 1.0, 0.4, 1.0, 0.3, 1.0, 0.2, 1.0, 0.3, 1.0, 0.3, 1.0, 0.2, 1.0, 0.1, 1.0, 0.2, 1.0, 0.2, 1.0, 0.1, 1.0, 0.9, 1.0, 1.0, 1.0, 1.0, 1.0, 0.9, 1.0, 0.8, 1.0, 0.9, 1.0, 0.9, 1.0, 0.8, 1.0, 0.7, 1.0, 0.8, 1.0, 0.8, 1.0, 0.7, 1.0, 0.6, 1.0, 0.7, 1.0, 0.7, 1.0, 0.6, 1.0, 0.5, 1.0, 0.6, 1.0, 0.6, 1.0, 0.5, 1.0, 0.4, 1.0, 0.5, 1.0, 0.5, 1.0, 0.4, 1.0, 0.3, 1.0, 0.4, 1.0, 0.4, 1.0, 0.3, 1.0, 0.2, 1.0, 0.3, 1.0, 0.3, 1.0, 0.2, 1.0, 0.1, 1.0, 0.2, 1.0, 0.2, 1.0, 0.1, 1.0, -7.451e-08, 1.0, 0.1, 1.0, 0.1, 1.0, -7.451e-08, 1.0, 0.9, 1.0, 1.0, 1.0, 1.0, 1.0, 0.9, 1.0, 0.8, 1.0, 0.9, 1.0, 0.9, 1.0, 0.8, 1.0, 0.7, 1.0, 0.8, 1.0, 0.8, 1.0, 0.7, 1.0, 0.6, 1.0, 0.7, 1.0, 0.7, 1.0, 0.6, 1.0, 0.5, 1.0, 0.6, 1.0, 0.6, 1.0, 0.5, 1.0, 0.4, 1.0, 0.5, 1.0, 0.5, 1.0, 0.4, 1.0, 0.3, 1.0, 0.4, 1.0, 0.4, 1.0, 0.3, 1.0, 0.2, 1.0, 0.3, 1.0, 0.3, 1.0, 0.2, 1.0, 0.1, 1.0, 0.2, 1.0, 0.2, 1.0, 0.1, 1.0, -7.451e-08, 1.0, 0.1, 1.0, 0.1, 1.0, -7.451e-08, 1.0, 0.9, 1.0, 1.0, 1.0, 1.0, 1.0, 0.9, 1.0, 0.1, 1.0, 0.1, 1.0, 0.1, 1.0, 0.1, 1.0, 0.6, 1.0, 0.7, 1.0, 0.7, 1.0, 0.6, 1.0, 0.9058, 1.0, 1.0, 1.0, 1.0, 1.0, 0.9072, 1.0, 0.8, 1.0, 0.9, 1.0, 0.9, 1.0, 0.8, 1.0, 0.6, 1.0, 0.7, 1.0, 0.7, 1.0, 0.6, 1.0, 0.3, 1.0, 0.4, 1.0, 0.4, 1.0, 0.3, 1.0, 0.1, 1.0, 0.2, 1.0, 0.2, 1.0, 0.09779, 1.0, 0.1, 1.0, 0.2, 1.0, 0.2, 1.0, 0.1, 1.0, 0.4, 1.0, 0.5, 1.0, 0.5, 1.0, 0.4, 1.0, 0.25, 0.4399, 0.1513, 0.4078, 0.1513, 0.4078, 0.25, 0.4399, 0.4183, 0.3121, 0.3487, 0.4078, 0.3487, 0.4078, 0.4183, 0.3121, 0.6, 1.0, 0.7, 1.0, 0.7, 1.0, 0.6, 1.0, 0.3487, 0.09219, 0.4183, 0.1879, 0.4183, 0.1879, 0.3487, 0.09219, 0.1513, 0.09219, 0.25, 0.0601, 0.25, 0.0601, 0.1513, 0.09219, 0.08175, 0.1879, 0.1513, 0.09219, 0.1513, 0.09219, 0.08175, 0.1879, 0.08175, 0.3121, 0.08175, 0.1879, 0.08175, 0.1879, 0.08175, 0.3121, 0.1513, 0.4078, 0.08175, 0.3121, 0.08175, 0.3121, 0.1513, 0.4078, 0.3487, 0.4078, 0.25, 0.4399, 0.25, 0.4399, 0.3487, 0.4078, 0.4183, 0.1879, 0.4183, 0.3121, 0.4183, 0.3121, 0.4183, 0.1879, 0.4183, 0.3121, 0.3487, 0.4078, 0.3487, 0.4078, 0.4183, 0.3121, 0.4246, 0.1866, 0.3533, 0.08831, 0.386, 0.06022, 0.471, 0.1773, 0.2, 1.0, 0.3, 1.0, 0.3, 1.0, 0.2, 1.0, 0.5, 1.0, 0.6, 1.0, 0.6, 1.0, 0.5, 1.0, 0.9, 1.0, 0.9, 1.0, 0.9, 1.0, 0.1492, 0.4096, 0.25, 0.4448, 0.25, 0.49, 0.1148, 0.4461, 0.4, 1.0, 0.5, 1.0, 0.5, 1.0, 0.4, 1.0, 0.7, 1.0, 0.8, 1.0, 0.8, 1.0, 0.7, 1.0, 0.1148, 0.4461, 0.25, 0.49, 0.1149, 0.4461, 0.3, 1.0, 0.4, 1.0, 0.4, 1.0, 0.3, 1.0, 0.25, 0.0601, 0.3487, 0.09219, 0.3487, 0.09219, 0.25, 0.0601, 0.1513, 0.4078, 0.08175, 0.3121, 0.08175, 0.3121, 0.1513, 0.4078, 0.1513, 0.09219, 0.25, 0.0601, 0.25, 0.0601, 0.1513, 0.09219, 0.25, 0.4399, 0.1513, 0.4078, 0.1513, 0.4078, 0.25, 0.4399, 0.08175, 0.1879, 0.1513, 0.09219, 0.1513, 0.09219, 0.08175, 0.1879, 0.3487, 0.09219, 0.4183, 0.1879, 0.4183, 0.1879, 0.3487, 0.09219, 0.4183, 0.1879, 0.4183, 0.3121, 0.4183, 0.3121, 0.4183, 0.1879, 0.08175, 0.3121, 0.08175, 0.1879, 0.08175, 0.1879, 0.08175, 0.3121, 0.25, 0.0601, 0.3487, 0.09219, 0.3487, 0.09219, 0.25, 0.0601, 0.4183, 0.3121, 0.3487, 0.4078, 0.3487, 0.4078, 0.4183, 0.3121, 0.4183, 0.3121, 0.3487, 0.4078, 0.3487, 0.4078, 0.4183, 0.3121, 0.1513, 0.4078, 0.08175, 0.3121, 0.08175, 0.3121, 0.1513, 0.4078, 0.1513, 0.09219, 0.25, 0.0601, 0.25, 0.0601, 0.1513, 0.09219, 0.4183, 0.1879, 0.4183, 0.3121, 0.4183, 0.3121, 0.4183, 0.1879, 0.25, 0.4399, 0.1513, 0.4078, 0.1513, 0.4078, 0.25, 0.4399, 0.08175, 0.1879, 0.1513, 0.09219, 0.1513, 0.09219, 0.08175, 0.1879, 0.3487, 0.09219, 0.4183, 0.1879, 0.4183, 0.1879, 0.3487, 0.09219, 0.3487, 0.4078, 0.25, 0.4399, 0.25, 0.4399, 0.3487, 0.4078, 0.08175, 0.3121, 0.08175, 0.1879, 0.08175, 0.1879, 0.08175, 0.3121, 0.1513, 0.4078, 0.08175, 0.3121, 0.08175, 0.3121, 0.1513, 0.4078, 0.1513, 0.09219, 0.25, 0.0601, 0.25, 0.0601, 0.1513, 0.09219, 0.4183, 0.1879, 0.4183, 0.3121, 0.4183, 0.3121, 0.4183, 0.1879, 0.25, 0.4399, 0.1513, 0.4078, 0.1513, 0.4078, 0.25, 0.4399, 0.08175, 0.1879, 0.1513, 0.09219, 0.1513, 0.09219, 0.08175, 0.1879, 0.3487, 0.09219, 0.4183, 0.1879, 0.4183, 0.1879, 0.3487, 0.09219, 0.3487, 0.4078, 0.25, 0.4399, 0.25, 0.4399, 0.3487, 0.4078, 0.08175, 0.3121, 0.08175, 0.1879, 0.08175, 0.1879, 0.08175, 0.3121, 0.25, 0.0601, 0.3487, 0.09219, 0.3487, 0.09219, 0.25, 0.0601, 0.1513, 0.09219, 0.25, 0.0601, 0.25, 0.0601, 0.1513, 0.09219, 0.4183, 0.1879, 0.4183, 0.3121, 0.4183, 0.3121, 0.4183, 0.1879, 0.4183, 0.1879, 0.4183, 0.3121, 0.4183, 0.3121, 0.4183, 0.1879, 0.25, 0.4399, 0.1513, 0.4078, 0.1513, 0.4078, 0.25, 0.4399, 0.08175, 0.1879, 0.1513, 0.09219, 0.1513, 0.09219, 0.08175, 0.1879, 0.3487, 0.09219, 0.4183, 0.1879, 0.4183, 0.1879, 0.3487, 0.09219, 0.3487, 0.4078, 0.25, 0.4399, 0.25, 0.4399, 0.3487, 0.4078, 0.08175, 0.3121, 0.08175, 0.1879, 0.08175, 0.1879, 0.08175, 0.3121, 0.25, 0.0601, 0.3487, 0.09219, 0.3487, 0.09219, 0.25, 0.0601, 0.4183, 0.3121, 0.3487, 0.4078, 0.3487, 0.4078, 0.4183, 0.3121, 0.1513, 0.4078, 0.08175, 0.3121, 0.08175, 0.3121, 0.1513, 0.4078, 0.08175, 0.1879, 0.1513, 0.09219, 0.1513, 0.09219, 0.08175, 0.1879, 0.25, 0.4399, 0.1513, 0.4078, 0.1513, 0.4078, 0.25, 0.4399, 0.08175, 0.1879, 0.1513, 0.09219, 0.1513, 0.09219, 0.08175, 0.1879, 0.3487, 0.09219, 0.4183, 0.1879, 0.4183, 0.1879, 0.3487, 0.09219, 0.3487, 0.4078, 0.25, 0.4399, 0.25, 0.4399, 0.3487, 0.4078, 0.08175, 0.3121, 0.08175, 0.1879, 0.08175, 0.1879, 0.08175, 0.3121, 0.25, 0.0601, 0.3487, 0.09219, 0.3487, 0.09219, 0.25, 0.0601, 0.4183, 0.3121, 0.3487, 0.4078, 0.3487, 0.4078, 0.4183, 0.3121, 0.1513, 0.4078, 0.08175, 0.3121, 0.08175, 0.3121, 0.1513, 0.4078, 0.1513, 0.09219, 0.25, 0.0601, 0.25, 0.0601, 0.1513, 0.09219, 0.3487, 0.09219, 0.4183, 0.1879, 0.4183, 0.1879, 0.3487, 0.09219, 0.3487, 0.09219, 0.4183, 0.1879, 0.4183, 0.1879, 0.3487, 0.09219, 0.3487, 0.4078, 0.25, 0.4399, 0.25, 0.4399, 0.3487, 0.4078, 0.08175, 0.3121, 0.08175, 0.1879, 0.08175, 0.1879, 0.08175, 0.3121, 0.25, 0.0601, 0.3487, 0.09219, 0.3487, 0.09219, 0.25, 0.0601, 0.4183, 0.3121, 0.3487, 0.4078, 0.3487, 0.4078, 0.4183, 0.3121, 0.1513, 0.4078, 0.08175, 0.3121, 0.08175, 0.3121, 0.1513, 0.4078, 0.1513, 0.09219, 0.25, 0.0601, 0.25, 0.0601, 0.1513, 0.09219, 0.4183, 0.1879, 0.4183, 0.3121, 0.4183, 0.3121, 0.4183, 0.1879, 0.25, 0.4399, 0.1513, 0.4078, 0.1513, 0.4078, 0.25, 0.4399, 0.3487, 0.4078, 0.25, 0.4399, 0.25, 0.4399, 0.3487, 0.4078, 0.08175, 0.3121, 0.08175, 0.1879, 0.08175, 0.1879, 0.08175, 0.3121, 0.25, 0.0601, 0.3487, 0.09219, 0.3487, 0.09219, 0.25, 0.0601, 0.4183, 0.3121, 0.3487, 0.4078, 0.3487, 0.4078, 0.4183, 0.3121, 0.1513, 0.4078, 0.08175, 0.3121, 0.08175, 0.3121, 0.1513, 0.4078, 0.1513, 0.09219, 0.25, 0.0601, 0.25, 0.0601, 0.1513, 0.09219, 0.4183, 0.1879, 0.4183, 0.3121, 0.4183, 0.3121, 0.4183, 0.1879, 0.25, 0.4399, 0.1513, 0.4078, 0.1513, 0.4078, 0.25, 0.4399, 0.08175, 0.1879, 0.1513, 0.09219, 0.1513, 0.09219, 0.08175, 0.1879, 0.1149, 0.4461, 0.25, 0.49, 0.1148, 0.4461, 0.9, 1.0, 1.0, 1.0, 1.0, 1.0, 0.9033, 1.0, 0.9072, 1.0, 1.0, 1.0, 1.0, 1.0, 0.9072, 1.0, 0.1, 1.0, 0.1, 1.0, 0.1, 1.0, 0.1, 1.0, 0.25, 0.49, 0.3852, 0.4461, 0.3851, 0.4461, 0.25, 0.4448, 0.3508, 0.4096, 0.3852, 0.4461, 0.25, 0.49, 0.1, 1.0, 0.1, 1.0, 0.1, 1.0, 0.9, 1.0, 0.9, 1.0, 0.9, 1.0, 0.9, 1.0, 0.9, 1.0, 0.9, 1.0, 0.9, 1.0, 0.25, 0.49, 0.3851, 0.4461, 0.3851, 0.4461, 0.25, 0.49, -7.451e-08, 1.0, 0.1, 1.0, 0.09556, 1.0, -7.451e-08, 1.0, 0.9, 1.0, 0.9, 1.0, 0.9, 1.0, 0.9, 1.0, 0.1, 1.0, 0.1, 1.0, 0.1, 1.0, 0.1, 1.0, 0.9, 1.0, 0.9, 1.0, 0.9, 1.0, 0.9, 1.0, -7.451e-08, 1.0, 0.09274, 1.0, 0.09274, 1.0, -7.451e-08, 1.0, 0.25, 0.49, 0.3852, 0.4461, 0.3852, 0.4461, 0.25, 0.49, 0.1148, 0.4461, 0.25, 0.49, 0.25, 0.49, 0.1148, 0.4461, 0.25, 0.49, 0.3851, 0.4461, 0.3852, 0.4461, 0.9, 1.0, 0.9, 1.0, 0.9, 1.0, 0.9, 1.0, 0.1, 1.0, 0.1, 1.0, 0.1, 1.0, 0.1, 1.0, 0.1148, 0.4461, 0.25, 0.49, 0.25, 0.49, 0.1157, 0.4463, 0.9073, 1.0, 1.0, 1.0, 1.0, 1.0, 0.9073, 1.0, -7.451e-08, 1.0, 0.09276, 1.0, 0.09276, 1.0, -7.451e-08, 1.0, 0.1, 1.0, 0.1, 1.0, 0.1, 1.0, 0.1, 1.0, 0.1148, 0.4461, 0.25, 0.49, 0.25, 0.49, 0.1148, 0.4461, 0.9, 1.0, 0.9, 1.0, 0.9, 1.0, 0.9, 1.0, -7.451e-08, 1.0, 0.1, 1.0, 0.1, 1.0, -7.451e-08, 1.0, -7.451e-08, 1.0, 0.09274, 1.0, 0.09165, 1.0, -7.451e-08, 1.0, 0.9, 1.0, 1.0, 1.0, 1.0, 1.0, 0.9, 1.0, 0.1, 1.0, 0.1, 1.0, 0.1, 1.0, 0.1, 1.0, 0.1, 1.0, 0.1, 1.0, 0.1, 1.0, 0.1, 1.0, 0.9, 1.0, 0.9, 1.0, 0.9, 1.0, 0.9, 1.0, 0.25, 0.49, 0.3852, 0.4461, 0.3852, 0.4461, 0.25, 0.49, 0.9073, 1.0, 1.0, 1.0, 1.0, 1.0, 0.9083, 1.0, -7.451e-08, 1.0, 0.1, 1.0, 0.1, 1.0, -7.451e-08, 1.0, 0.9, 1.0, 1.0, 1.0, 1.0, 1.0, 0.9, 1.0, 0.9, 1.0, 0.9, 1.0, 0.9, 1.0, 0.9, 1.0, 0.25, 0.49, 0.3852, 0.4461, 0.3843, 0.4463, 0.25, 0.49, 0.1, 1.0, 0.1, 1.0, 0.1, 1.0, 0.1, 1.0, 0.9, 1.0, 0.9, 1.0, 0.9, 1.0, 0.9, 1.0, 0.3508, 0.4096, 0.25, 0.4448, 0.25, 0.4399, 0.3487, 0.4078, 0.4246, 0.3134, 0.3508, 0.4096, 0.3487, 0.4078, 0.4183, 0.3121, 0.4246, 0.1866, 0.4246, 0.3134, 0.4183, 0.3121, 0.4183, 0.1879, 0.3533, 0.08831, 0.4246, 0.1866, 0.4183, 0.1879, 0.3487, 0.09219, 0.25, 0.05476, 0.3533, 0.08831, 0.3487, 0.09219, 0.25, 0.0601, 0.1467, 0.08831, 0.25, 0.05476, 0.25, 0.0601, 0.1513, 0.09219, 0.07536, 0.1866, 0.1467, 0.08831, 0.1513, 0.09219, 0.08175, 0.1879, 0.07538, 0.3134, 0.07536, 0.1866, 0.08175, 0.1879, 0.08175, 0.3121, 0.1492, 0.4096, 0.07538, 0.3134, 0.08175, 0.3121, 0.1513, 0.4078, 0.25, 0.4448, 0.1492, 0.4096, 0.1513, 0.4078, 0.25, 0.4399, 0.3487, 0.4078, 0.25, 0.4399, 0.25, 0.4399, 0.3487, 0.4078, 0.4183, 0.3121, 0.3487, 0.4078, 0.3487, 0.4078, 0.4183, 0.3121, 0.4183, 0.1879, 0.4183, 0.3121, 0.4183, 0.3121, 0.4183, 0.1879, 0.3487, 0.09219, 0.4183, 0.1879, 0.4183, 0.1879, 0.3487, 0.09219, 0.25, 0.0601, 0.3487, 0.09219, 0.3487, 0.09219, 0.25, 0.0601, 0.1513, 0.09219, 0.25, 0.0601, 0.25, 0.0601, 0.1513, 0.09219, 0.08175, 0.1879, 0.1513, 0.09219, 0.1513, 0.09219, 0.08175, 0.1879, 0.08175, 0.3121, 0.08175, 0.1879, 0.08175, 0.1879, 0.08175, 0.3121, 0.1513, 0.4078, 0.08175, 0.3121, 0.08175, 0.3121, 0.1513, 0.4078, 0.25, 0.4399, 0.1513, 0.4078, 0.1513, 0.4078, 0.25, 0.4399, 0.3487, 0.4078, 0.25, 0.4399, 0.25, 0.4399, 0.3487, 0.4078, 0.7, 1.0, 0.8, 1.0, 0.799, 1.0, 0.701, 1.0, 0.6, 1.0, 0.7, 1.0, 0.6989, 1.0, 0.6014, 1.0, 0.5, 1.0, 0.6, 1.0, 0.5984, 1.0, 0.502, 1.0, 0.4, 1.0, 0.5, 1.0, 0.498, 1.0, 0.4016, 1.0, 0.3, 1.0, 0.4, 1.0, 0.3986, 1.0, 0.3011, 1.0, 0.2, 1.0, 0.3, 1.0, 0.299, 1.0, 0.201, 1.0, 0.8, 1.0, 0.9, 1.0, 0.9, 1.0, 0.8, 1.0, 0.1, 1.0, 0.2, 1.0, 0.2, 1.0, 0.1, 1.0, 0.1, 1.0, 0.1, 1.0, 0.1, 1.0, 0.1, 1.0, 0.1, 1.0, 0.1, 1.0, 0.1, 1.0, 0.1, 1.0, 0.9, 1.0, 0.9, 1.0, 0.9, 1.0, 0.9, 1.0, 0.1, 1.0, 0.1, 1.0, 0.1, 1.0, 0.1, 1.0, 0.9, 1.0, 0.9, 1.0, 0.9, 1.0, 0.9, 1.0, 0.9, 1.0, 0.9, 1.0, 0.9, 1.0, 0.9, 1.0, 0.1, 1.0, 0.1, 1.0, 0.1, 1.0, 0.1, 1.0, 0.9, 1.0, 0.9, 1.0, 0.9, 1.0, 0.9, 1.0, 0.9, 1.0, 0.9, 1.0, 0.9, 1.0, 0.9, 1.0, 0.1, 1.0, 0.1, 1.0, 0.1, 1.0, 0.1, 1.0, 0.1, 1.0, 0.1, 1.0, 0.1, 1.0, 0.1, 1.0, -7.451e-08, 1.0, 0.1, 1.0, 0.09697, 1.0, -7.451e-08, 1.0, 0.9, 1.0, 1.0, 1.0, 1.0, 1.0, 0.903, 1.0, 0.9, 1.0, 0.9, 1.0, 0.9, 1.0, 0.9, 1.0, 0.4246, 0.3134, 0.4246, 0.1866, 0.471, 0.1773, 0.471, 0.3227, 0.5, 1.0, 0.4, 1.0, 0.4, 1.0, 0.5, 1.0, 0.4, 1.0, 0.3, 1.0, 0.3, 1.0, 0.4, 1.0, 0.6, 1.0, 0.5, 1.0, 0.5, 1.0, 0.6, 1.0, 0.7, 1.0, 0.6, 1.0, 0.6, 1.0, 0.7, 1.0, 0.3, 1.0, 0.2, 1.0, 0.2, 1.0, 0.3, 1.0, 0.8, 1.0, 0.7, 1.0, 0.7, 1.0, 0.8, 1.0, 0.9058, 1.0, 0.9072, 1.0, 0.9, 1.0, 0.9, 1.0, 0.1, 1.0, 0.1, 1.0, 0.09276, 1.0, 0.09276, 1.0, 0.9073, 1.0, 0.9073, 1.0, 0.9, 1.0, 0.9, 1.0, 0.09165, 1.0, 0.09274, 1.0, 0.1, 1.0, 0.1, 1.0, 0.1, 1.0, 0.1, 1.0, 0.09274, 1.0, 0.09274, 1.0, 1.0, 1.0, 0.9, 1.0, 0.9083, 1.0, 1.0, 1.0, 0.1, 1.0, -7.451e-08, 1.0, -7.451e-08, 1.0, 0.09165, 1.0, 0.9073, 1.0, 0.9083, 1.0, 0.9, 1.0, 0.9, 1.0, 0.9, 1.0, 0.8, 1.0, 0.8, 1.0, 0.9016, 1.0, 0.2, 1.0, 0.1, 1.0, 0.09779, 1.0, 0.2, 1.0, 0.09276, 1.0, 0.09453, 1.0, 0.1, 1.0, 0.1, 1.0, 0.9072, 1.0, 0.9072, 1.0, 0.9, 1.0, 0.9, 1.0, 0.2, 1.0, 0.3, 1.0, 0.3, 1.0, 0.2, 1.0, 0.1, 1.0, 0.1, 1.0, 0.1, 1.0, 0.1, 1.0, 0.1, 1.0, 0.1, 1.0, 0.09274, 1.0, 0.09274, 1.0, 0.9073, 1.0, 0.9073, 1.0, 0.9, 1.0, 0.9, 1.0, 0.1, 1.0, 0.1, 1.0, 0.1, 1.0, 0.1, 1.0, 0.1, 1.0, 0.1, 1.0, 0.1, 1.0, 0.1, 1.0, 0.9, 1.0, 0.9, 1.0, 0.9, 1.0, 0.9, 1.0, 0.1, 1.0, 0.1, 1.0, 0.1, 1.0, 0.1, 1.0, 0.25, 0.49, 0.3852, 0.4461, 0.3852, 0.4461, 0.25, 0.49, 0.9, 1.0, 0.9, 1.0, 0.9, 1.0, 0.9, 1.0, 0.9, 1.0, 0.9, 1.0, 0.9, 1.0, 0.9, 1.0, 0.1148, 0.4461, 0.25, 0.49, 0.25, 0.49, 0.1148, 0.4461, 0.9073, 1.0, 1.0, 1.0, 1.0, 1.0, 0.9073, 1.0, 0.9, 1.0, 0.9, 1.0, 0.9, 1.0, 0.9, 1.0, 0.9073, 1.0, 0.9, 1.0, 0.9, 1.0, 0.9073, 1.0, 0.09274, 1.0, -7.451e-08, 1.0, -7.451e-08, 1.0, 0.09274, 1.0, 1.0, 1.0, 0.9073, 1.0, 0.9073, 1.0, 1.0, 1.0, 0.1148, 0.4461, 0.25, 0.49, 0.25, 0.49, 0.1148, 0.4461, 0.1, 1.0, 0.1, 1.0, 0.1, 1.0, 0.1, 1.0, 0.25, 0.49, 0.3852, 0.4461, 0.3852, 0.4461, 0.25, 0.49, 0.1, 1.0, 0.1, 1.0, 0.1, 1.0, 0.1, 1.0, 0.09274, 1.0, 0.1, 1.0, 0.1, 1.0, 0.09274, 1.0, 0.25, 0.49, 0.1148, 0.4461, 0.1148, 0.4461, 0.25, 0.49, 0.3852, 0.4461, 0.25, 0.49, 0.25, 0.49, 0.3852, 0.4461, 0.1, 1.0, 0.1, 1.0, 0.1, 1.0, 0.1, 1.0, -7.451e-08, 1.0, 0.09274, 1.0, 0.09274, 1.0, -7.451e-08, 1.0, 0.3852, 0.4461, 0.25, 0.49, 0.25, 0.49, 0.3852, 0.4461, 0.25, 0.49, 0.1148, 0.4461, 0.1148, 0.4461, 0.25, 0.49, 0.09274, 1.0, 0.1, 1.0, 0.1, 1.0, 0.09274, 1.0, 0.1, 1.0, 0.1, 1.0, 0.1, 1.0, 0.1, 1.0, 0.25, 0.49, 0.3852, 0.4461, 0.3852, 0.4461, 0.25, 0.49, 0.1, 1.0, 0.1, 1.0, 0.1, 1.0, 0.1, 1.0, 0.1148, 0.4461, 0.25, 0.49, 0.25, 0.49, 0.1148, 0.4461, 1.0, 1.0, 0.9073, 1.0, 0.9073, 1.0, 1.0, 1.0, 0.09274, 1.0, -7.451e-08, 1.0, -7.451e-08, 1.0, 0.09274, 1.0, 0.9073, 1.0, 0.9, 1.0, 0.9, 1.0, 0.9073, 1.0, 0.9, 1.0, 0.9, 1.0, 0.9, 1.0, 0.9, 1.0, 0.9073, 1.0, 1.0, 1.0, 1.0, 1.0, 0.9073, 1.0, 0.9, 1.0, 0.9, 1.0, 0.9, 1.0, 0.9, 1.0, 0.9, 1.0, 0.9, 1.0, 0.9, 1.0, 0.9, 1.0, -7.451e-08, 1.0, 0.09274, 1.0, 0.09274, 1.0, -7.451e-08, 1.0, 0.9, 1.0, 0.9073, 1.0, 0.9073, 1.0, 0.9, 1.0, 0.1, 1.0, 0.1, 1.0, 0.1, 1.0, 0.1, 1.0, 0.9, 1.0, 0.9, 1.0, 0.9, 1.0, 0.9, 1.0, 0.9, 1.0, 0.9, 1.0, 0.9, 1.0, 0.9, 1.0, 0.1, 1.0, 0.1, 1.0, 0.1, 1.0, 0.1, 1.0, 0.1, 1.0, 0.09274, 1.0, 0.09274, 1.0, 0.1, 1.0, 0.1, 1.0, 0.1, 1.0, 0.1, 1.0, 0.1, 1.0, 0.9, 1.0, 0.9, 1.0, 0.9, 1.0, 0.9, 1.0, 0.1, 1.0, 0.1, 1.0, 0.1, 1.0, 0.1, 1.0, 0.9, 1.0, 0.9073, 1.0, 0.9073, 1.0, 0.9, 1.0, -7.451e-08, 1.0, 0.09274, 1.0, 0.09274, 1.0, -7.451e-08, 1.0, 0.9, 1.0, 0.9, 1.0, 0.9, 1.0, 0.9, 1.0, 0.9, 1.0, 0.9, 1.0, 0.9, 1.0, 0.9, 1.0, 0.9073, 1.0, 1.0, 1.0, 1.0, 1.0, 0.9073, 1.0, 0.9, 1.0, 0.9, 1.0, 0.9, 1.0, 0.9, 1.0, 0.9073, 1.0, 0.9, 1.0, 0.9, 1.0, 0.9073, 1.0, 0.09274, 1.0, -7.451e-08, 1.0, -7.451e-08, 1.0, 0.09274, 1.0, 1.0, 1.0, 0.9073, 1.0, 0.9073, 1.0, 1.0, 1.0, 0.1148, 0.4461, 0.25, 0.49, 0.25, 0.49, 0.1148, 0.4461, 0.1, 1.0, 0.1, 1.0, 0.1, 1.0, 0.1, 1.0, 0.9073, 1.0, 1.0, 1.0, 1.0, 1.0, 0.9073, 1.0, 0.9, 1.0, 0.9, 1.0, 0.9, 1.0, 0.9, 1.0, 0.9, 1.0, 0.9, 1.0, 0.9, 1.0, 0.9, 1.0, -7.451e-08, 1.0, 0.09274, 1.0, 0.09274, 1.0, -7.451e-08, 1.0, 0.9, 1.0, 0.9073, 1.0, 0.9073, 1.0, 0.9, 1.0, 0.1, 1.0, 0.1, 1.0, 0.1, 1.0, 0.1, 1.0, 0.9, 1.0, 0.9, 1.0, 0.9, 1.0, 0.9, 1.0, 0.9, 1.0, 0.9, 1.0, 0.9, 1.0, 0.9, 1.0, 0.1, 1.0, 0.1, 1.0, 0.1, 1.0, 0.1, 1.0, 0.1, 1.0, 0.09274, 1.0, 0.09274, 1.0, 0.1, 1.0, 0.1, 1.0, 0.1, 1.0, 0.1, 1.0, 0.1, 1.0, 0.9, 1.0, 0.9, 1.0, 0.9, 1.0, 0.9, 1.0, 0.25, 0.49, 0.3852, 0.4461, 0.3852, 0.4461, 0.25, 0.49, 0.1, 1.0, 0.1, 1.0, 0.1, 1.0, 0.1, 1.0, 0.09274, 1.0, 0.1, 1.0, 0.1, 1.0, 0.09274, 1.0, 0.25, 0.49, 0.1148, 0.4461, 0.1148, 0.4461, 0.25, 0.49, 0.3852, 0.4461, 0.25, 0.49, 0.25, 0.49, 0.3852, 0.4461, 0.1, 1.0, 0.1, 1.0, 0.1, 1.0, 0.1, 1.0, 0.9, 1.0, 0.9, 1.0, 0.9, 1.0, 0.9, 1.0, 0.1, 1.0, 0.1, 1.0, 0.1, 1.0, 0.1, 1.0, 0.1, 1.0, 0.09274, 1.0, 0.09274, 1.0, 0.1, 1.0, 0.1, 1.0, 0.1, 1.0, 0.1, 1.0, 0.1, 1.0, 0.9, 1.0, 0.9, 1.0, 0.9, 1.0, 0.9, 1.0, 0.9, 1.0, 0.9, 1.0, 0.9, 1.0, 0.9, 1.0, 0.9, 1.0, 0.9, 1.0, 0.9, 1.0, 0.9, 1.0, 0.9, 1.0, 0.9, 1.0, 0.9, 1.0, 0.9, 1.0, 0.1, 1.0, 0.1, 1.0, 0.1, 1.0, 0.1, 1.0, 0.1, 1.0, 0.09274, 1.0, 0.09274, 1.0, 0.1, 1.0, 0.1, 1.0, 0.1, 1.0, 0.1, 1.0, 0.1, 1.0, 0.9, 1.0, 0.9, 1.0, 0.9, 1.0, 0.9, 1.0, 0.1, 1.0, 0.1, 1.0, 0.1, 1.0, 0.1, 1.0, 0.3852, 0.4461, 0.25, 0.49, 0.25, 0.49, 0.3852, 0.4461, 0.25, 0.49, 0.1148, 0.4461, 0.1148, 0.4461, 0.25, 0.49, 0.09274, 1.0, 0.1, 1.0, 0.1, 1.0, 0.09274, 1.0, 0.1, 1.0, 0.1, 1.0, 0.1, 1.0, 0.1, 1.0, 0.25, 0.49, 0.3852, 0.4461, 0.3852, 0.4461, 0.25, 0.49, 0.1, 1.0, 0.09274, 1.0, 0.09274, 1.0, 0.1, 1.0, 0.9073, 1.0, 0.9, 1.0, 0.9, 1.0, 0.9073, 1.0, 0.1, 1.0, 0.1, 1.0, 0.1, 1.0, 0.1, 1.0, 0.9, 1.0, 0.9, 1.0, 0.9, 1.0, 0.9, 1.0, 0.1, 1.0, 0.1, 1.0, 0.1, 1.0, 0.1, 1.0, 0.9, 1.0, 0.9, 1.0, 0.9, 1.0, 0.9, 1.0, 0.1, 1.0, 0.1, 1.0, 0.1, 1.0, 0.1, 1.0, 0.25, 0.49, 0.1148, 0.4461, 0.1148, 0.4461, 0.25, 0.49, 0.09274, 1.0, -7.451e-08, 1.0, -7.451e-08, 1.0, 0.09274, 1.0, 0.9, 1.0, 0.9, 1.0, 0.9, 1.0, 0.9, 1.0, 0.3852, 0.4461, 0.25, 0.49, 0.25, 0.49, 0.3852, 0.4461, 1.0, 1.0, 0.9073, 1.0, 0.9073, 1.0, 1.0, 1.0, 0.1, 1.0, 0.1, 1.0, 0.1, 1.0, 0.1, 1.0, 0.1148, 0.4461, 0.25, 0.49, 0.25, 0.49, 0.1148, 0.4461, 1.0, 1.0, 0.9073, 1.0, 0.9073, 1.0, 1.0, 1.0, 0.09274, 1.0, -7.451e-08, 1.0, -7.451e-08, 1.0, 0.09274, 1.0, 0.9073, 1.0, 0.9, 1.0, 0.9, 1.0, 0.9073, 1.0, 0.9, 1.0, 0.9, 1.0, 0.9, 1.0, 0.9, 1.0, 0.9073, 1.0, 1.0, 1.0, 1.0, 1.0, 0.9073, 1.0, 0.9, 1.0, 0.9, 1.0, 0.9, 1.0, 0.9, 1.0, 0.9, 1.0, 0.9, 1.0, 0.9, 1.0, 0.9, 1.0, -7.451e-08, 1.0, 0.09274, 1.0, 0.09274, 1.0, -7.451e-08, 1.0, 0.9, 1.0, 0.9073, 1.0, 0.9073, 1.0, 0.9, 1.0, 0.1, 1.0, 0.1, 1.0, 0.1, 1.0, 0.1, 1.0, -7.451e-08, 1.0, 0.09274, 1.0, 0.09274, 1.0, -7.451e-08, 1.0, 0.9073, 1.0, 1.0, 1.0, 1.0, 1.0, 0.9073, 1.0, 0.1148, 0.4461, 0.25, 0.49, 0.25, 0.49, 0.1148, 0.4461, 0.9, 1.0, 0.9, 1.0, 0.9, 1.0, 0.9, 1.0, 0.25, 0.49, 0.3852, 0.4461, 0.3852, 0.4461, 0.25, 0.49, 0.9, 1.0, 0.9, 1.0, 0.9, 1.0, 0.9, 1.0, 0.1, 1.0, 0.1, 1.0, 0.1, 1.0, 0.1, 1.0, 0.1, 1.0, 0.1, 1.0, 0.1, 1.0, 0.1, 1.0, 0.9073, 1.0, 0.9073, 1.0, 0.9, 1.0, 0.9, 1.0, 0.1, 1.0, 0.1, 1.0, 0.09274, 1.0, 0.09274, 1.0, 0.9, 1.0, 0.9, 1.0, 0.9, 1.0, 0.9, 1.0, 0.1, 1.0, 0.1, 1.0, 0.1, 1.0, 0.1, 1.0, 0.9, 1.0, 0.9, 1.0, 0.9, 1.0, 0.9, 1.0, 0.1, 1.0, 0.1, 1.0, 0.1, 1.0, 0.1, 1.0, 0.1, 1.0, 0.1, 1.0, 0.09274, 1.0, 0.09276, 1.0, 0.9072, 1.0, 0.9073, 1.0, 0.9, 1.0, 0.9, 1.0, 0.1, 1.0, 0.1, 1.0, 0.1, 1.0, 0.1, 1.0, 0.25, 0.49, 0.3852, 0.4461, 0.3852, 0.4461, 0.25, 0.49, 0.9, 1.0, 0.9, 1.0, 0.9, 1.0, 0.9, 1.0, 0.1148, 0.4461, 0.25, 0.49, 0.25, 0.49, 0.1148, 0.4461, 0.9072, 1.0, 1.0, 1.0, 1.0, 1.0, 0.9073, 1.0, 0.1, 1.0, 0.1, 1.0, 0.1, 1.0, 0.1, 1.0, 0.9, 1.0, 0.9, 1.0, 0.9, 1.0, 0.9, 1.0, -7.451e-08, 1.0, 0.09276, 1.0, 0.09274, 1.0, -7.451e-08, 1.0, 1.0, 1.0, 0.9073, 1.0, 0.9073, 1.0, 1.0, 1.0, 1.0, 1.0, 0.9073, 1.0, 0.9073, 1.0, 1.0, 1.0, 1.0, 1.0, 0.9073, 1.0, 0.9073, 1.0, 1.0, 1.0, 0.3852, 0.4461, 0.25, 0.49, 0.25, 0.49, 0.3852, 0.4461, 0.3852, 0.4461, 0.25, 0.49, 0.25, 0.49, 0.3852, 0.4461, 0.3852, 0.4461, 0.25, 0.49, 0.25, 0.49, 0.3852, 0.4461, 0.9, 1.0, 0.9, 1.0, 0.9, 1.0, 0.9, 1.0, 0.9, 1.0, 0.9, 1.0, 0.9, 1.0, 0.9, 1.0, 0.9, 1.0, 0.9, 1.0, 0.9, 1.0, 0.9, 1.0, 0.09274, 1.0, -7.451e-08, 1.0, -7.451e-08, 1.0, 0.09274, 1.0, 0.09274, 1.0, -7.451e-08, 1.0, -7.451e-08, 1.0, 0.09274, 1.0, 0.09274, 1.0, -7.451e-08, 1.0, -7.451e-08, 1.0, 0.09274, 1.0, 0.25, 0.49, 0.1148, 0.4461, 0.1148, 0.4461, 0.25, 0.49, 0.25, 0.49, 0.1148, 0.4461, 0.1148, 0.4461, 0.25, 0.49, 0.25, 0.49, 0.1148, 0.4461, 0.1148, 0.4461, 0.25, 0.49, 0.1, 1.0, 0.1, 1.0, 0.1, 1.0, 0.1, 1.0, 0.1, 1.0, 0.1, 1.0, 0.1, 1.0, 0.1, 1.0, 0.1, 1.0, 0.1, 1.0, 0.1, 1.0, 0.1, 1.0, 0.9, 1.0, 0.9, 1.0, 0.9, 1.0, 0.9, 1.0, 0.9, 1.0, 0.9, 1.0, 0.9, 1.0, 0.9, 1.0, 0.9, 1.0, 0.9, 1.0, 0.9, 1.0, 0.9, 1.0, 0.1, 1.0, 0.1, 1.0, 0.1, 1.0, 0.1, 1.0, 0.1, 1.0, 0.1, 1.0, 0.1, 1.0, 0.1, 1.0, 0.1, 1.0, 0.1, 1.0, 0.1, 1.0, 0.1, 1.0, 0.9, 1.0, 0.9, 1.0, 0.9, 1.0, 0.9, 1.0, 0.9, 1.0, 0.9, 1.0, 0.9, 1.0, 0.9, 1.0, 0.9, 1.0, 0.9, 1.0, 0.9, 1.0, 0.9, 1.0, 0.1, 1.0, 0.1, 1.0, 0.1, 1.0, 0.1, 1.0, 0.1, 1.0, 0.1, 1.0, 0.1, 1.0, 0.1, 1.0, 0.1, 1.0, 0.1, 1.0, 0.1, 1.0, 0.1, 1.0, 0.9073, 1.0, 0.9, 1.0, 0.9, 1.0, 0.9073, 1.0, 0.9073, 1.0, 0.9, 1.0, 0.9, 1.0, 0.9073, 1.0, 0.9073, 1.0, 0.9, 1.0, 0.9, 1.0, 0.9073, 1.0, 0.1, 1.0, 0.09274, 1.0, 0.09274, 1.0, 0.1, 1.0, 0.1, 1.0, 0.09274, 1.0, 0.09274, 1.0, 0.1, 1.0, 0.1, 1.0, 0.09274, 1.0, 0.09274, 1.0, 0.1, 1.0, 1.0, 0.8415, 1.0, 1.0, 0.95, 1.0, 0.95, 0.8415, 0.95, 0.8415, 0.95, 1.0, 0.9, 1.0, 0.9, 0.8415, 0.9, 0.8415, 0.9, 1.0, 0.85, 1.0, 0.85, 0.8415, 0.85, 0.8415, 0.85, 1.0, 0.8, 1.0, 0.8, 0.8415, 0.8, 0.8415, 0.8, 1.0, 0.75, 1.0, 0.75, 0.8415, 0.75, 0.8415, 0.75, 1.0, 0.7, 1.0, 0.7, 0.8415, 0.7, 0.8415, 0.7, 1.0, 0.65, 1.0, 0.65, 0.8415, 0.65, 0.8415, 0.65, 1.0, 0.6, 1.0, 0.6, 0.8415, 0.6, 0.8415, 0.6, 1.0, 0.55, 1.0, 0.55, 0.8415, 0.25, 0.01, 0.1758, 0.02175, 0.1758, 0.02175, 0.25, 0.01, 0.45, 1.0, 0.45, 0.8415, 0.45, 0.8415, 0.45, 1.0, 0.45, 0.8415, 0.45, 1.0, 0.4, 1.0, 0.4, 0.8415, 0.4, 0.8415, 0.4, 1.0, 0.35, 1.0, 0.35, 0.8415, 0.35, 0.8415, 0.35, 1.0, 0.3, 1.0, 0.3, 0.8415, 0.3, 0.8415, 0.3, 1.0, 0.25, 1.0, 0.25, 0.8415, 0.25, 0.8415, 0.25, 1.0, 0.2, 1.0, 0.2, 0.8415, 0.2, 0.8415, 0.2, 1.0, 0.15, 1.0, 0.15, 0.8415, 0.15, 0.8415, 0.15, 1.0, 0.1, 1.0, 0.1, 0.8415, 0.7, 1.0, 0.75, 1.0, 0.75, 1.0, 0.7, 1.0, 0.1, 0.8415, 0.1, 1.0, 0.05, 1.0, 0.05, 0.8415, 0.05, 0.8415, 0.05, 1.0, -1.565e-07, 1.0, -1.565e-07, 0.8415, 0.75, 0.49, 0.8242, 0.4783, 0.8911, 0.4442, 0.9442, 0.3911, 0.9783, 0.3242, 0.99, 0.25, 0.9783, 0.1758, 0.9442, 0.1089, 0.8911, 0.05584, 0.8242, 0.02175, 0.75, 0.01, 0.6758, 0.02175, 0.6089, 0.05584, 0.5558, 0.1089, 0.5217, 0.1758, 0.51, 0.25, 0.5217, 0.3242, 0.5558, 0.3911, 0.6089, 0.4442, 0.6758, 0.4783, 0.05, 0.5, 0.05, 0.75, -1.565e-07, 0.75, -1.565e-07, 0.5, 0.1, 0.5, 0.1, 0.75, 0.05, 0.75, 0.05, 0.5, 0.15, 0.5, 0.15, 0.75, 0.1, 0.75, 0.1, 0.5, 0.2, 0.5, 0.2, 0.75, 0.15, 0.75, 0.15, 0.5, 0.25, 0.5, 0.25, 0.75, 0.2, 0.75, 0.2, 0.5, 0.3, 0.5, 0.3, 0.75, 0.25, 0.75, 0.25, 0.5, 0.35, 0.5, 0.35, 0.75, 0.3, 0.75, 0.3, 0.5, 0.4, 0.5, 0.4, 0.75, 0.35, 0.75, 0.35, 0.5, 0.45, 0.5, 0.45, 0.75, 0.4, 0.75, 0.4, 0.5, 0.5, 0.5, 0.5, 0.75, 0.45, 0.75, 0.45, 0.5, 0.55, 0.5, 0.55, 0.75, 0.5, 0.75, 0.5, 0.5, 0.6, 0.5, 0.6, 0.75, 0.55, 0.75, 0.55, 0.5, 0.65, 0.5, 0.65, 0.75, 0.6, 0.75, 0.6, 0.5, 0.7, 0.5, 0.7, 0.75, 0.65, 0.75, 0.65, 0.5, 0.75, 0.5, 0.75, 0.75, 0.7, 0.75, 0.7, 0.5, 0.8, 0.5, 0.8, 0.75, 0.75, 0.75, 0.75, 0.5, 0.85, 0.5, 0.85, 0.75, 0.8, 0.75, 0.8, 0.5, 0.9, 0.5, 0.9, 0.75, 0.85, 0.75, 0.85, 0.5, 0.95, 0.5, 0.95, 0.75, 0.9, 0.75, 0.9, 0.5, 1.0, 0.5, 1.0, 0.75, 0.95, 0.75, 0.95, 0.5, 0.05, 0.75, 0.05, 0.8415, -1.565e-07, 0.8415, -1.565e-07, 0.75, 0.1, 0.75, 0.1, 0.8415, 0.05, 0.8415, 0.05, 0.75, 0.15, 0.75, 0.15, 0.8415, 0.1, 0.8415, 0.1, 0.75, 0.2, 0.75, 0.2, 0.8415, 0.15, 0.8415, 0.15, 0.75, 0.25, 0.75, 0.25, 0.8415, 0.2, 0.8415, 0.2, 0.75, 0.3, 0.75, 0.3, 0.8415, 0.25, 0.8415, 0.25, 0.75, 0.35, 0.75, 0.35, 0.8415, 0.3, 0.8415, 0.3, 0.75, 0.4, 0.75, 0.4, 0.8415, 0.35, 0.8415, 0.35, 0.75, 0.45, 0.75, 0.45, 0.8415, 0.4, 0.8415, 0.4, 0.75, 0.5, 0.75, 0.5, 0.8415, 0.45, 0.8415, 0.45, 0.75, 0.55, 0.75, 0.55, 0.8415, 0.5, 0.8415, 0.5, 0.75, 0.6, 0.75, 0.6, 0.8415, 0.55, 0.8415, 0.55, 0.75, 0.65, 0.75, 0.65, 0.8415, 0.6, 0.8415, 0.6, 0.75, 0.7, 0.75, 0.7, 0.8415, 0.65, 0.8415, 0.65, 0.75, 0.75, 0.75, 0.75, 0.8415, 0.7, 0.8415, 0.7, 0.75, 0.8, 0.75, 0.8, 0.8415, 0.75, 0.8415, 0.75, 0.75, 0.85, 0.75, 0.85, 0.8415, 0.8, 0.8415, 0.8, 0.75, 0.9, 0.75, 0.9, 0.8415, 0.85, 0.8415, 0.85, 0.75, 0.95, 0.75, 0.95, 0.8415, 0.9, 0.8415, 0.9, 0.75, 1.0, 0.75, 1.0, 0.8415, 0.95, 0.8415, 0.95, 0.75, 0.55, 0.8415, 0.55, 1.0, 0.5, 1.0, 0.5, 0.8415, 0.5, 0.8415, 0.5, 1.0, 0.45, 1.0, 0.45, 0.8415, 0.55, 0.8415, 0.55, 1.0, 0.55, 1.0, 0.55, 0.8415, 0.45, 0.8415, 0.5, 0.8415, 0.5, 0.8415, 0.45, 0.8415, 0.5, 0.8415, 0.55, 0.8415, 0.55, 0.8415, 0.5, 0.8415, 0.3242, 0.02175, 0.25, 0.01, 0.25, 0.01, 0.3242, 0.02175, 0.3242, 0.4783, 0.25, 0.49, 0.1758, 0.4783, 0.1089, 0.4442, 0.05584, 0.3911, 0.02175, 0.3242, 0.01, 0.25, 0.02175, 0.1758, 0.05584, 0.1089, 0.1089, 0.05584, 0.1758, 0.02175, 0.25, 0.01, 0.3242, 0.02175, 0.3911, 0.05584, 0.4442, 0.1089, 0.4783, 0.1758, 0.49, 0.25, 0.4783, 0.3242, 0.4442, 0.3911, 0.3911, 0.4442, 0.1758, 0.02175, 0.25, 0.01, 0.25, 0.01, 0.1758, 0.02175, 0.2, 1.0, 0.25, 1.0, 0.25, 1.0, 0.2, 1.0, 0.8, 1.0, 0.85, 1.0, 0.85, 1.0, 0.8, 1.0, 0.55, 1.0, 0.6, 1.0, 0.6, 1.0, 0.55, 1.0, 0.3, 1.0, 0.35, 1.0, 0.35, 1.0, 0.3, 1.0, 0.05, 1.0, 0.1, 1.0, 0.1, 1.0, 0.05, 1.0, 0.9, 1.0, 0.95, 1.0, 0.95, 1.0, 0.9, 1.0, 0.65, 1.0, 0.7, 1.0, 0.7, 1.0, 0.65, 1.0, 0.4, 1.0, 0.45, 1.0, 0.45, 1.0, 0.4, 1.0, 0.15, 1.0, 0.2, 1.0, 0.2, 1.0, 0.15, 1.0, 0.75, 1.0, 0.8, 1.0, 0.8, 1.0, 0.75, 1.0, 0.25, 0.01, 0.3242, 0.02175, 0.3242, 0.02175, 0.25, 0.01, 0.25, 1.0, 0.3, 1.0, 0.3, 1.0, 0.25, 1.0, -1.565e-07, 1.0, 0.05, 1.0, 0.05, 1.0, -1.565e-07, 1.0, 0.85, 1.0, 0.9, 1.0, 0.9, 1.0, 0.85, 1.0, 0.6, 1.0, 0.65, 1.0, 0.65, 1.0, 0.6, 1.0, 0.95, 1.0, 1.0, 1.0, 1.0, 1.0, 0.95, 1.0, 0.35, 1.0, 0.4, 1.0, 0.4, 1.0, 0.35, 1.0, 0.1, 1.0, 0.15, 1.0, 0.15, 1.0, 0.1, 1.0, 0.25, 0.05476, 0.25, 0.01604, 0.114, 0.06022, 0.1467, 0.08831, 0.3508, 0.4096, 0.385, 0.4462, 0.471, 0.3227, 0.4246, 0.3134, 0.07538, 0.3134, 0.02902, 0.3227, 0.115, 0.4462, 0.1492, 0.4096, 0.1467, 0.08831, 0.114, 0.06022, 0.029, 0.1773, 0.07536, 0.1866, 0.07536, 0.1866, 0.029, 0.1773, 0.02902, 0.3227, 0.07538, 0.3134, 0.3533, 0.08831, 0.386, 0.06022, 0.25, 0.01604, 0.25, 0.05476, 0.4246, 0.1866, 0.471, 0.1773, 0.386, 0.06022, 0.3533, 0.08831, 0.1492, 0.4096, 0.1148, 0.4461, 0.25, 0.49, 0.25, 0.4448, 0.25, 0.4448, 0.25, 0.49, 0.3852, 0.4461, 0.3508, 0.4096, 0.4246, 0.3134, 0.471, 0.3227, 0.471, 0.1773, 0.4246, 0.1866, 0.25, 0.05476, 0.1467, 0.08831, 0.114, 0.06022, 0.25, 0.01604, 0.3508, 0.4096, 0.4246, 0.3134, 0.471, 0.3227, 0.385, 0.4462, 0.07538, 0.3134, 0.1492, 0.4096, 0.115, 0.4462, 0.02902, 0.3227, 0.1467, 0.08831, 0.07536, 0.1866, 0.029, 0.1773, 0.114, 0.06022, 0.07536, 0.1866, 0.07538, 0.3134, 0.02902, 0.3227, 0.029, 0.1773, 0.3533, 0.08831, 0.25, 0.05476, 0.25, 0.01604, 0.386, 0.06022, 0.4246, 0.1866, 0.3533, 0.08831, 0.386, 0.06022, 0.471, 0.1773, 0.1492, 0.4096, 0.25, 0.4448, 0.25, 0.49, 0.1148, 0.4461, 0.25, 0.4448, 0.3508, 0.4096, 0.3852, 0.4461, 0.25, 0.49, 0.4246, 0.3134, 0.4246, 0.1866, 0.471, 0.1773, 0.471, 0.3227, 0.25, 0.4448, 0.3508, 0.4096, 0.3508, 0.4096, 0.25, 0.4448, 0.029, 0.1773, 0.114, 0.06022, 0.114, 0.06022, 0.029, 0.1773, 0.07538, 0.3134, 0.1492, 0.4096, 0.1492, 0.4096, 0.07538, 0.3134, 0.3508, 0.4096, 0.4246, 0.3134, 0.4246, 0.3134, 0.3508, 0.4096, 0.02902, 0.3227, 0.029, 0.1773, 0.029, 0.1773, 0.02902, 0.3227, 0.1492, 0.4096, 0.25, 0.4448, 0.25, 0.4448, 0.1492, 0.4096, 0.4246, 0.3134, 0.4246, 0.1866, 0.4246, 0.1866, 0.4246, 0.3134, 0.471, 0.3227, 0.385, 0.4462, 0.385, 0.4462, 0.471, 0.3227, 0.4246, 0.1866, 0.3533, 0.08831, 0.3533, 0.08831, 0.4246, 0.1866, 0.115, 0.4462, 0.02902, 0.3227, 0.02902, 0.3227, 0.115, 0.4462, 0.471, 0.1773, 0.471, 0.3227, 0.471, 0.3227, 0.471, 0.1773, 0.3533, 0.08831, 0.25, 0.05476, 0.25, 0.05476, 0.3533, 0.08831, 0.386, 0.06022, 0.471, 0.1773, 0.471, 0.1773, 0.386, 0.06022, 0.25, 0.05476, 0.1467, 0.08831, 0.1467, 0.08831, 0.25, 0.05476, 0.25, 0.01604, 0.386, 0.06022, 0.386, 0.06022, 0.25, 0.01604, 0.25, 0.49, 0.1148, 0.4461, 0.1148, 0.4461, 0.25, 0.49, 0.1467, 0.08831, 0.07536, 0.1866, 0.07536, 0.1866, 0.1467, 0.08831, 0.114, 0.06022, 0.25, 0.01604, 0.25, 0.01604, 0.114, 0.06022, 0.3852, 0.4461, 0.25, 0.49, 0.25, 0.49, 0.3852, 0.4461, 0.07536, 0.1866, 0.07538, 0.3134, 0.07538, 0.3134, 0.07536, 0.1866])
me_cylinder_003.use_remesh_fix_poles = True
me_cylinder_003.use_remesh_preserve_attributes = False
me_cylinder_003.use_mirror_vertex_groups = False
me_cylinder_003.update()

# ---- objects
ob_cylinder_003 = bpy.data.objects.new('Cylinder.003', me_cylinder_003)

# ---- transforms, parenting, visibility, modifiers, constraints
ob_cylinder_003.location = (-0.06707, -0.5696, 3.699)
ob_cylinder_003.rotation_euler = (-1.554, -0.0006056, 0.01027)
ob_cylinder_003.lineart.crease_threshold = 0.0
_m = ob_cylinder_003.modifiers.new('Subdivision', 'SUBSURF')
_m.uv_smooth = 'PRESERVE_CORNERS'
_m.levels = 2
_m = ob_cylinder_003.modifiers.new('Smooth', 'SMOOTH')
_m.iterations = 3
_m = ob_cylinder_003.modifiers.new('Solidify', 'SOLIDIFY')
_m.thickness = -0.02

# ---- collection membership
col_collection.objects.link(ob_cylinder_003)

# ---- scene / render settings (as saved in the file)
scene.frame_start = 1; scene.frame_end = 250; scene.frame_set(1)
scene.render.engine = 'BLENDER_EEVEE_NEXT'
scene.cycles.use_denoising = False
scene.cycles.samples = 128
scene.cycles.sampling_pattern = 'TABULATED_SOBOL'
scene.cycles.use_adaptive_sampling = False
scene.cycles.use_light_tree = False
scene.view_settings.view_transform = 'Filmic'
bpy.context.view_layer.update()

# ---- added for rendering (the .blend has no active camera and no usable light): camera, sun
cam_auto = bpy.data.cameras.new('AutoCamera')
cam_auto.lens = 50.0
cam_auto.sensor_width = 36.0
cam_auto.clip_end = 1000.0
ob_auto_camera = bpy.data.objects.new('AutoCamera', cam_auto)
scene.collection.objects.link(ob_auto_camera)
ob_auto_camera.location = (7.72774, -9.97443, 9.33986)
ob_auto_camera.rotation_euler = (1.09748, -7.21219e-08, 0.694738)
scene.camera = ob_auto_camera
light_auto_sun = bpy.data.lights.new('AutoSun', 'SUN')
light_auto_sun.energy = 3.0
light_auto_sun.angle = 0.0523599
ob_auto_sun = bpy.data.objects.new('AutoSun', light_auto_sun)
scene.collection.objects.link(ob_auto_sun)
ob_auto_sun.rotation_euler = (0.872665, 0.174533, 0.523599)
bpy.context.view_layer.update()
